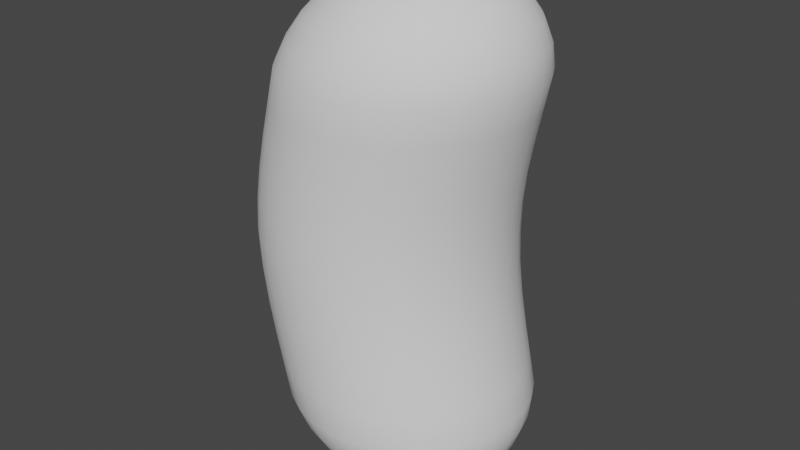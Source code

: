 # Source: Bean.blend  (saved by Blender 3.4.6; exported with 4.5.12 LTS)
import bpy
from mathutils import Matrix  # noqa: F401  (used for matrix-valued properties, if any)

bpy.ops.wm.read_factory_settings(use_empty=True)
scene = bpy.context.scene
scene.name = 'Scene'

# ---- collections
col_collection = bpy.data.collections.new('Collection'); scene.collection.children.link(col_collection)

# ---- world
world_world = bpy.data.worlds.new('World'); scene.world = world_world
world_world.use_nodes = True; world_world.node_tree.nodes.clear()
_N = world_world.node_tree.nodes; _L = world_world.node_tree.links
n0 = _N.new('ShaderNodeOutputWorld'); n0.name = 'World Output'; n0.location = (300, 300)
n1 = _N.new('ShaderNodeBackground'); n1.name = 'Background'; n1.location = (10, 300)
n1.inputs[0].default_value = (0.05088, 0.05088, 0.05088, 1.0)
_L.new(n1.outputs[0], n0.inputs[0])
n0.is_active_output = True
world_world.color = (0.05088, 0.05088, 0.05088)
world_world.use_sun_shadow = False
world_world.sun_shadow_jitter_overblur = 0.0

# ---- meshes
me_sphere = bpy.data.meshes.new('Sphere')
me_sphere.from_pydata([(-0.00394, 0.5556, 4.092), (-0.03922, 0.8315, 3.816), (-0.1118, 0.9808, 3.456), (-0.3402, 1.0, 2.134), (0.03806, 0.1913, 4.241), (0.07466, 0.3753, 4.184), (0.1044, 0.5449, 4.092), (0.1213, 0.6935, 3.968), (0.123, 0.8155, 3.816), (0.1088, 0.9061, 3.643), (0.07959, 0.9619, 3.456), (-0.1451, 0.9808, 2.134), (0.07466, 0.1802, 4.241), (0.1464, 0.3536, 4.184), (0.2087, 0.5133, 4.092), (0.2539, 0.6533, 3.968), (0.279, 0.7682, 3.816), (0.2821, 0.8536, 3.643), (0.2636, 0.9061, 3.456), (0.04246, 0.9239, 2.134), (0.1084, 0.1622, 4.241), (0.2126, 0.3182, 4.184), (0.3047, 0.4619, 4.092), (0.3762, 0.5879, 3.968), (0.4227, 0.6913, 3.816), (0.4418, 0.7682, 3.643), (0.4331, 0.8155, 3.456), (0.2153, 0.8315, 2.134), (0.1379, 0.1379, 4.241), (0.2706, 0.2706, 4.184), (0.3889, 0.3928, 4.092), (0.4833, 0.5, 3.968), (0.5487, 0.5879, 3.816), (0.5818, 0.6533, 3.643), (0.5818, 0.6935, 3.456), (0.3669, 0.7071, 2.134), (0.1622, 0.1084, 4.241), (0.3182, 0.2126, 4.184), (0.458, 0.3087, 4.092), (0.5713, 0.3928, 3.968), (0.6521, 0.4619, 3.816), (0.6967, 0.5133, 3.643), (0.7037, 0.5449, 3.456), (0.4912, 0.5556, 2.134), (0.0, 0.0, 4.26), (0.1802, 0.07466, 4.241), (0.3536, 0.1464, 4.184), (0.5093, 0.2126, 4.092), (0.6366, 0.2706, 3.968), (0.729, 0.3182, 3.816), (0.7821, 0.3536, 3.643), (0.7944, 0.3753, 3.456), (0.5837, 0.3827, 2.134), (0.1913, 0.03806, 4.241), (0.3753, 0.07466, 4.184), (0.541, 0.1084, 4.092), (0.6769, 0.1379, 3.968), (0.7763, 0.1622, 3.816), (0.8347, 0.1802, 3.643), (0.8502, 0.1913, 3.456), (0.6406, 0.1951, 2.134), (0.1951, -1.118e-08, 4.241), (0.3827, -2.235e-08, 4.184), (0.5516, -5.215e-08, 4.092), (0.6904, 1.49e-08, 3.968), (0.7922, -8.941e-08, 3.816), (0.8524, 4.47e-08, 3.643), (0.869, -8.941e-08, 3.456), (0.6598, -1.639e-07, 2.134), (0.1913, -0.03806, 4.241), (0.3753, -0.07466, 4.184), (0.541, -0.1084, 4.092), (0.6769, -0.1379, 3.968), (0.7763, -0.1622, 3.816), (0.8347, -0.1802, 3.643), (0.8502, -0.1913, 3.456), (0.6406, -0.1951, 2.134), (0.1802, -0.07466, 4.241), (0.3536, -0.1464, 4.184), (0.5093, -0.2126, 4.092), (0.6366, -0.2706, 3.968), (0.729, -0.3182, 3.816), (0.7821, -0.3536, 3.643), (0.7944, -0.3753, 3.456), (0.5837, -0.3827, 2.134), (0.1622, -0.1084, 4.241), (0.3182, -0.2126, 4.184), (0.458, -0.3087, 4.092), (0.5713, -0.3928, 3.968), (0.6521, -0.4619, 3.816), (0.6967, -0.5133, 3.643), (0.7037, -0.5449, 3.456), (0.4912, -0.5556, 2.134), (0.1379, -0.1379, 4.241), (0.2706, -0.2706, 4.184), (0.3889, -0.3928, 4.092), (0.4833, -0.5, 3.968), (0.5487, -0.5879, 3.816), (0.5818, -0.6533, 3.643), (0.5818, -0.6935, 3.456), (0.3669, -0.7071, 2.134), (0.1084, -0.1622, 4.241), (0.2126, -0.3182, 4.184), (0.3047, -0.4619, 4.092), (0.3762, -0.5879, 3.968), (0.4227, -0.6913, 3.816), (0.4418, -0.7682, 3.643), (0.4331, -0.8155, 3.456), (0.2153, -0.8315, 2.134), (0.07466, -0.1802, 4.241), (0.1464, -0.3536, 4.184), (0.2087, -0.5133, 4.092), (0.2539, -0.6533, 3.968), (0.279, -0.7682, 3.816), (0.2821, -0.8536, 3.643), (0.2636, -0.9061, 3.456), (0.04246, -0.9239, 2.134), (-0.5203, 0.977, 2.399), (-0.482, 0.9732, 2.663), (-0.4279, 0.9695, 2.927), (0.03806, -0.1913, 4.241), (0.07466, -0.3753, 4.184), (0.1044, -0.5449, 4.092), (0.1213, -0.6935, 3.968), (0.123, -0.8155, 3.816), (0.1088, -0.9061, 3.643), (0.07959, -0.9619, 3.456), (-0.1451, -0.9808, 2.134), (-0.3657, 0.9657, 3.191), (-0.7072, 0.9203, 2.399), (-0.6681, 0.9168, 2.663), (-0.6133, 0.9132, 2.927), (-0.5504, 0.9097, 3.191), (-0.8794, 0.8283, 2.399), (-0.8397, 0.8251, 2.663), (-7.451e-09, -0.1951, 4.241), (-1.525e-06, -0.3827, 4.184), (-0.00394, -0.5556, 4.092), (-0.01667, -0.7071, 3.968), (-0.03922, -0.8315, 3.816), (-0.07144, -0.9239, 3.643), (-0.1118, -0.9808, 3.456), (-0.3402, -1.0, 2.134), (-0.7842, 0.8219, 2.927), (-0.7206, 0.8187, 3.191), (-1.03, 0.7044, 2.399), (-0.99, 0.7017, 2.663), (-0.934, 0.699, 2.927), (-0.8698, 0.6962, 3.191), (-1.154, 0.5534, 2.399), (-0.03806, -0.1913, 4.241), (-0.07466, -0.3753, 4.184), (-0.1123, -0.5449, 4.092), (-0.1546, -0.6935, 3.968), (-0.2014, -0.8155, 3.816), (-0.2517, -0.9061, 3.643), (-0.3031, -0.9619, 3.456), (-0.5353, -0.9808, 2.134), (-1.113, 0.5513, 2.663), (-1.057, 0.5492, 2.927), (-0.9923, 0.547, 3.191), (-1.246, 0.3812, 2.399), (-1.205, 0.3797, 2.663), (-1.148, 0.3783, 2.927), (-1.083, 0.3768, 3.191), (-0.07466, -0.1802, 4.241), (-0.1464, -0.3536, 4.184), (-0.2165, -0.5133, 4.092), (-0.2873, -0.6533, 3.968), (-0.3574, -0.7682, 3.816), (-0.425, -0.8536, 3.643), (-0.4871, -0.9061, 3.456), (-0.7229, -0.9239, 2.134), (-1.303, 0.1943, 2.399), (-1.262, 0.1936, 2.663), (-1.204, 0.1928, 2.927), (-1.139, 0.1921, 3.191), (-1.322, 4.113e-07, 2.399), (-1.281, 3.755e-07, 2.663), (-1.223, 3.397e-07, 2.927), (-0.1084, -0.1622, 4.241), (-0.2126, -0.3182, 4.184), (-0.3126, -0.4619, 4.092), (-0.4095, -0.5879, 3.968), (-0.5012, -0.6913, 3.816), (-0.5847, -0.7682, 3.643), (-0.6566, -0.8155, 3.456), (-0.8958, -0.8315, 2.134), (-1.158, 3.04e-07, 3.191), (-1.303, -0.1943, 2.399), (-1.262, -0.1936, 2.663), (-1.204, -0.1928, 2.927), (-1.139, -0.1921, 3.191), (-1.246, -0.3812, 2.399), (-1.205, -0.3797, 2.663), (-0.1379, -0.1379, 4.241), (-0.2706, -0.2706, 4.184), (-0.3968, -0.3928, 4.092), (-0.5167, -0.5, 3.968), (-0.6272, -0.5879, 3.816), (-0.7247, -0.6533, 3.643), (-0.8053, -0.6935, 3.456), (-1.047, -0.7071, 2.134), (-1.148, -0.3783, 2.927), (-1.083, -0.3768, 3.191), (-1.154, -0.5534, 2.399), (-1.113, -0.5513, 2.663), (-1.057, -0.5492, 2.927), (-0.9923, -0.547, 3.191), (-1.03, -0.7044, 2.399), (-0.99, -0.7017, 2.663), (-0.1622, -0.1084, 4.241), (-0.3182, -0.2126, 4.184), (-0.4659, -0.3087, 4.092), (-0.6046, -0.3928, 3.968), (-0.7306, -0.4619, 3.816), (-0.8396, -0.5133, 3.643), (-0.9272, -0.5449, 3.456), (-1.172, -0.5556, 2.134), (-0.934, -0.699, 2.927), (-0.8698, -0.6962, 3.191), (-0.8794, -0.8283, 2.399), (-0.8397, -0.8251, 2.663), (-0.7842, -0.8219, 2.927), (-0.7206, -0.8187, 3.191), (-0.7072, -0.9203, 2.399), (-0.1802, -0.07466, 4.241), (-0.3536, -0.1464, 4.184), (-0.5172, -0.2126, 4.092), (-0.6699, -0.2706, 3.968), (-0.8074, -0.3182, 3.816), (-0.925, -0.3536, 3.643), (-1.018, -0.3753, 3.456), (-1.264, -0.3827, 2.134), (-0.6681, -0.9168, 2.663), (-0.6133, -0.9132, 2.927), (-0.5504, -0.9097, 3.191), (-0.5203, -0.977, 2.399), (-0.482, -0.9732, 2.663), (-0.4279, -0.9695, 2.927), (-0.3657, -0.9657, 3.191), (-0.1913, -0.03806, 4.241), (-0.3753, -0.07466, 4.184), (-0.5488, -0.1084, 4.092), (-0.7102, -0.1379, 3.968), (-0.8547, -0.1622, 3.816), (-0.9776, -0.1802, 3.643), (-1.074, -0.1913, 3.456), (-1.321, -0.1951, 2.134), (-0.326, -0.9962, 2.399), (-0.2884, -0.9923, 2.663), (-0.235, -0.9885, 2.927), (-0.1736, -0.9846, 3.191), (-0.1316, -0.977, 2.399), (-0.09478, -0.9732, 2.663), (-0.04218, -0.9695, 2.927), (-0.1951, 1.863e-08, 4.241), (-0.3827, 5.215e-08, 4.184), (-0.5595, 1.49e-07, 4.092), (-0.7238, 2.98e-08, 3.968), (-0.8707, 1.639e-07, 3.816), (-0.9953, 1.49e-08, 3.643), (-1.093, 2.682e-07, 3.456), (-1.34, 4.47e-07, 2.134), (0.01849, -0.9657, 3.191), (0.05523, -0.9203, 2.399), (0.09138, -0.9168, 2.663), (0.1433, -0.9132, 2.927), (0.2032, -0.9097, 3.191), (0.2274, -0.8283, 2.399), (0.2629, -0.8251, 2.663), (-0.1913, 0.03806, 4.241), (-0.3753, 0.07466, 4.184), (-0.5488, 0.1084, 4.092), (-0.7102, 0.1379, 3.968), (-0.8547, 0.1622, 3.816), (-0.9776, 0.1802, 3.643), (-1.074, 0.1913, 3.456), (-1.321, 0.1951, 2.134), (0.3141, -0.8219, 2.927), (0.3734, -0.8187, 3.191), (0.3784, -0.7044, 2.399), (0.4133, -0.7017, 2.663), (0.4639, -0.699, 2.927), (0.5226, -0.6962, 3.191), (0.5023, -0.5534, 2.399), (-0.1802, 0.07466, 4.241), (-0.3536, 0.1464, 4.184), (-0.5172, 0.2126, 4.092), (-0.6699, 0.2706, 3.968), (-0.8074, 0.3182, 3.816), (-0.925, 0.3536, 3.643), (-1.018, 0.3753, 3.456), (-1.264, 0.3827, 2.134), (0.5367, -0.5513, 2.663), (0.5869, -0.5492, 2.927), (0.6451, -0.547, 3.191), (0.5943, -0.3812, 2.399), (0.6284, -0.3797, 2.663), (0.6782, -0.3783, 2.927), (0.7361, -0.3768, 3.191), (-0.1622, 0.1084, 4.241), (-0.3182, 0.2126, 4.184), (-0.4659, 0.3087, 4.092), (-0.6046, 0.3928, 3.968), (-0.7306, 0.4619, 3.816), (-0.8396, 0.5133, 3.643), (-0.9272, 0.5449, 3.456), (-1.172, 0.5556, 2.134), (0.651, -0.1943, 2.399), (0.6849, -0.1936, 2.663), (0.7345, -0.1928, 2.927), (0.7921, -0.1921, 3.191), (0.6702, -1.49e-07, 2.399), (0.7039, -1.341e-07, 2.663), (0.7535, -1.192e-07, 2.927), (-0.1379, 0.1379, 4.241), (-0.2706, 0.2706, 4.184), (-0.3968, 0.3928, 4.092), (-0.5167, 0.5, 3.968), (-0.6272, 0.5879, 3.816), (-0.7247, 0.6533, 3.643), (-0.8053, 0.6935, 3.456), (-1.047, 0.7071, 2.134), (0.811, -1.043e-07, 3.191), (0.651, 0.1943, 2.399), (0.6849, 0.1936, 2.663), (0.7345, 0.1928, 2.927), (0.7921, 0.1921, 3.191), (0.5943, 0.3812, 2.399), (0.6284, 0.3797, 2.663), (-0.1084, 0.1622, 4.241), (-0.2126, 0.3182, 4.184), (-0.3126, 0.4619, 4.092), (-0.4095, 0.5879, 3.968), (-0.5012, 0.6913, 3.816), (-0.5847, 0.7682, 3.643), (-0.6566, 0.8155, 3.456), (-0.8958, 0.8315, 2.134), (0.6782, 0.3783, 2.927), (0.7361, 0.3768, 3.191), (0.5023, 0.5534, 2.399), (0.5367, 0.5513, 2.663), (0.5869, 0.5492, 2.927), (0.6451, 0.547, 3.191), (0.3784, 0.7044, 2.399), (-0.07466, 0.1802, 4.241), (-0.1464, 0.3536, 4.184), (-0.2165, 0.5133, 4.092), (-0.2873, 0.6533, 3.968), (-0.3574, 0.7682, 3.816), (-0.425, 0.8536, 3.643), (-0.4871, 0.9061, 3.456), (-0.7229, 0.9239, 2.134), (0.4133, 0.7017, 2.663), (0.4639, 0.699, 2.927), (0.5226, 0.6962, 3.191), (0.2275, 0.8283, 2.399), (0.2629, 0.8251, 2.663), (0.3141, 0.8219, 2.927), (0.3734, 0.8187, 3.191), (-0.03806, 0.1913, 4.241), (-0.07466, 0.3753, 4.184), (-0.1123, 0.5449, 4.092), (-0.1546, 0.6935, 3.968), (-0.2014, 0.8155, 3.816), (-0.2517, 0.9061, 3.643), (-0.3031, 0.9619, 3.456), (-0.5353, 0.9808, 2.134), (0.05523, 0.9203, 2.399), (0.09138, 0.9168, 2.663), (0.1433, 0.9132, 2.927), (0.2032, 0.9097, 3.191), (-0.1316, 0.977, 2.399), (-0.09478, 0.9732, 2.663), (-0.04218, 0.9695, 2.927), (1.49e-08, 0.1951, 4.241), (-1.406e-06, 0.3827, 4.184), (-0.01667, 0.7071, 3.968), (-0.07144, 0.9239, 3.643), (0.01849, 0.9657, 3.191), (-0.326, 0.9962, 2.399), (-0.2884, 0.9923, 2.663), (-0.235, 0.9885, 2.927), (-0.1736, 0.9846, 3.191), (-0.00394, 0.5556, 0.1766), (-0.03922, 0.8315, 0.4525), (-0.1118, 0.9808, 0.813), (0.03806, 0.1913, 0.02729), (0.07466, 0.3753, 0.08419), (0.1044, 0.5449, 0.1766), (0.1213, 0.6935, 0.301), (0.123, 0.8155, 0.4525), (0.1088, 0.9061, 0.6254), (0.07959, 0.9619, 0.813), (0.07466, 0.1802, 0.02729), (0.1464, 0.3536, 0.08419), (0.2087, 0.5133, 0.1766), (0.2539, 0.6533, 0.301), (0.279, 0.7682, 0.4525), (0.2821, 0.8536, 0.6254), (0.2636, 0.9061, 0.813), (0.1084, 0.1622, 0.02729), (0.2126, 0.3182, 0.08419), (0.3047, 0.4619, 0.1766), (0.3762, 0.5879, 0.301), (0.4227, 0.6913, 0.4525), (0.4418, 0.7682, 0.6254), (0.4331, 0.8155, 0.813), (0.1379, 0.1379, 0.02729), (0.2706, 0.2706, 0.08419), (0.3889, 0.3928, 0.1766), (0.4833, 0.5, 0.301), (0.5487, 0.5879, 0.4525), (0.5818, 0.6533, 0.6254), (0.5818, 0.6935, 0.813), (0.1622, 0.1084, 0.02729), (0.3182, 0.2126, 0.08419), (0.458, 0.3087, 0.1766), (0.5713, 0.3928, 0.301), (0.6521, 0.4619, 0.4525), (0.6967, 0.5133, 0.6254), (0.7037, 0.5449, 0.813), (0.0, 0.0, 0.008074), (0.1802, 0.07466, 0.02729), (0.3536, 0.1464, 0.08419), (0.5093, 0.2126, 0.1766), (0.6366, 0.2706, 0.301), (0.729, 0.3182, 0.4525), (0.7821, 0.3536, 0.6254), (0.7944, 0.3753, 0.813), (0.1913, 0.03806, 0.02729), (0.3753, 0.07466, 0.08419), (0.541, 0.1084, 0.1766), (0.6769, 0.1379, 0.301), (0.7763, 0.1622, 0.4525), (0.8347, 0.1802, 0.6254), (0.8502, 0.1913, 0.813), (0.1951, -1.118e-08, 0.02729), (0.3827, -2.235e-08, 0.08419), (0.5516, -5.215e-08, 0.1766), (0.6904, 1.49e-08, 0.301), (0.7922, -8.941e-08, 0.4525), (0.8524, 4.47e-08, 0.6254), (0.869, -8.941e-08, 0.813), (0.1913, -0.03806, 0.02729), (0.3753, -0.07466, 0.08419), (0.541, -0.1084, 0.1766), (0.6769, -0.1379, 0.301), (0.7763, -0.1622, 0.4525), (0.8347, -0.1802, 0.6254), (0.8502, -0.1913, 0.813), (0.1802, -0.07466, 0.02729), (0.3536, -0.1464, 0.08419), (0.5093, -0.2126, 0.1766), (0.6366, -0.2706, 0.301), (0.729, -0.3182, 0.4525), (0.7821, -0.3536, 0.6254), (0.7944, -0.3753, 0.813), (0.1622, -0.1084, 0.02729), (0.3182, -0.2126, 0.08419), (0.458, -0.3087, 0.1766), (0.5713, -0.3928, 0.301), (0.6521, -0.4619, 0.4525), (0.6967, -0.5133, 0.6254), (0.7037, -0.5449, 0.813), (0.1379, -0.1379, 0.02729), (0.2706, -0.2706, 0.08419), (0.3889, -0.3928, 0.1766), (0.4833, -0.5, 0.301), (0.5487, -0.5879, 0.4525), (0.5818, -0.6533, 0.6254), (0.5818, -0.6935, 0.813), (0.1084, -0.1622, 0.02729), (0.2126, -0.3182, 0.08419), (0.3047, -0.4619, 0.1766), (0.3762, -0.5879, 0.301), (0.4227, -0.6913, 0.4525), (0.4418, -0.7682, 0.6254), (0.4331, -0.8155, 0.813), (0.07466, -0.1802, 0.02729), (0.1464, -0.3536, 0.08419), (0.2087, -0.5133, 0.1766), (0.2539, -0.6533, 0.301), (0.279, -0.7682, 0.4525), (0.2821, -0.8536, 0.6254), (0.2636, -0.9061, 0.813), (-0.5203, 0.977, 1.87), (-0.482, 0.9732, 1.606), (-0.4279, 0.9695, 1.342), (0.03806, -0.1913, 0.02729), (0.07466, -0.3753, 0.08419), (0.1044, -0.5449, 0.1766), (0.1213, -0.6935, 0.301), (0.123, -0.8155, 0.4525), (0.1088, -0.9061, 0.6254), (0.07959, -0.9619, 0.813), (-0.3657, 0.9657, 1.077), (-0.7072, 0.9203, 1.87), (-0.6681, 0.9168, 1.606), (-0.6133, 0.9132, 1.342), (-0.5504, 0.9097, 1.077), (-0.8794, 0.8283, 1.87), (-0.8397, 0.8251, 1.606), (-7.451e-09, -0.1951, 0.02729), (-1.525e-06, -0.3827, 0.08419), (-0.00394, -0.5556, 0.1766), (-0.01667, -0.7071, 0.301), (-0.03922, -0.8315, 0.4525), (-0.07144, -0.9239, 0.6254), (-0.1118, -0.9808, 0.813), (-0.7842, 0.8219, 1.342), (-0.7206, 0.8187, 1.077), (-1.03, 0.7044, 1.87), (-0.99, 0.7017, 1.606), (-0.934, 0.699, 1.342), (-0.8698, 0.6962, 1.077), (-1.154, 0.5534, 1.87), (-0.03806, -0.1913, 0.02729), (-0.07466, -0.3753, 0.08419), (-0.1123, -0.5449, 0.1766), (-0.1546, -0.6935, 0.301), (-0.2014, -0.8155, 0.4525), (-0.2517, -0.9061, 0.6254), (-0.3031, -0.9619, 0.813), (-1.113, 0.5513, 1.606), (-1.057, 0.5492, 1.342), (-0.9923, 0.547, 1.077), (-1.246, 0.3812, 1.87), (-1.205, 0.3797, 1.606), (-1.148, 0.3783, 1.342), (-1.083, 0.3768, 1.077), (-0.07466, -0.1802, 0.02729), (-0.1464, -0.3536, 0.08419), (-0.2165, -0.5133, 0.1766), (-0.2873, -0.6533, 0.301), (-0.3574, -0.7682, 0.4525), (-0.425, -0.8536, 0.6254), (-0.4871, -0.9061, 0.813), (-1.303, 0.1943, 1.87), (-1.262, 0.1936, 1.606), (-1.204, 0.1928, 1.342), (-1.139, 0.1921, 1.077), (-1.322, 4.113e-07, 1.87), (-1.281, 3.755e-07, 1.606), (-1.223, 3.397e-07, 1.342), (-0.1084, -0.1622, 0.02729), (-0.2126, -0.3182, 0.08419), (-0.3126, -0.4619, 0.1766), (-0.4095, -0.5879, 0.301), (-0.5012, -0.6913, 0.4525), (-0.5847, -0.7682, 0.6254), (-0.6566, -0.8155, 0.813), (-1.158, 3.04e-07, 1.077), (-1.303, -0.1943, 1.87), (-1.262, -0.1936, 1.606), (-1.204, -0.1928, 1.342), (-1.139, -0.1921, 1.077), (-1.246, -0.3812, 1.87), (-1.205, -0.3797, 1.606), (-0.1379, -0.1379, 0.02729), (-0.2706, -0.2706, 0.08419), (-0.3968, -0.3928, 0.1766), (-0.5167, -0.5, 0.301), (-0.6272, -0.5879, 0.4525), (-0.7247, -0.6533, 0.6254), (-0.8053, -0.6935, 0.813), (-1.148, -0.3783, 1.342), (-1.083, -0.3768, 1.077), (-1.154, -0.5534, 1.87), (-1.113, -0.5513, 1.606), (-1.057, -0.5492, 1.342), (-0.9923, -0.547, 1.077), (-1.03, -0.7044, 1.87), (-0.99, -0.7017, 1.606), (-0.1622, -0.1084, 0.02729), (-0.3182, -0.2126, 0.08419), (-0.4659, -0.3087, 0.1766), (-0.6046, -0.3928, 0.301), (-0.7306, -0.4619, 0.4525), (-0.8396, -0.5133, 0.6254), (-0.9272, -0.5449, 0.813), (-0.934, -0.699, 1.342), (-0.8698, -0.6962, 1.077), (-0.8794, -0.8283, 1.87), (-0.8397, -0.8251, 1.606), (-0.7842, -0.8219, 1.342), (-0.7206, -0.8187, 1.077), (-0.7072, -0.9203, 1.87), (-0.1802, -0.07466, 0.02729), (-0.3536, -0.1464, 0.08419), (-0.5172, -0.2126, 0.1766), (-0.6699, -0.2706, 0.301), (-0.8074, -0.3182, 0.4525), (-0.925, -0.3536, 0.6254), (-1.018, -0.3753, 0.813), (-0.6681, -0.9168, 1.606), (-0.6133, -0.9132, 1.342), (-0.5504, -0.9097, 1.077), (-0.5203, -0.977, 1.87), (-0.482, -0.9732, 1.606), (-0.4279, -0.9695, 1.342), (-0.3657, -0.9657, 1.077), (-0.1913, -0.03806, 0.02729), (-0.3753, -0.07466, 0.08419), (-0.5488, -0.1084, 0.1766), (-0.7102, -0.1379, 0.301), (-0.8547, -0.1622, 0.4525), (-0.9776, -0.1802, 0.6254), (-1.074, -0.1913, 0.813), (-0.326, -0.9962, 1.87), (-0.2884, -0.9923, 1.606), (-0.235, -0.9885, 1.342), (-0.1736, -0.9846, 1.077), (-0.1316, -0.977, 1.87), (-0.09478, -0.9732, 1.606), (-0.04218, -0.9695, 1.342), (-0.1951, 1.863e-08, 0.02729), (-0.3827, 5.215e-08, 0.08419), (-0.5595, 1.49e-07, 0.1766), (-0.7238, 2.98e-08, 0.301), (-0.8707, 1.639e-07, 0.4525), (-0.9953, 1.49e-08, 0.6254), (-1.093, 2.682e-07, 0.813), (0.01849, -0.9657, 1.077), (0.05523, -0.9203, 1.87), (0.09138, -0.9168, 1.606), (0.1433, -0.9132, 1.342), (0.2032, -0.9097, 1.077), (0.2274, -0.8283, 1.87), (0.2629, -0.8251, 1.606), (-0.1913, 0.03806, 0.02729), (-0.3753, 0.07466, 0.08419), (-0.5488, 0.1084, 0.1766), (-0.7102, 0.1379, 0.301), (-0.8547, 0.1622, 0.4525), (-0.9776, 0.1802, 0.6254), (-1.074, 0.1913, 0.813), (0.3141, -0.8219, 1.342), (0.3734, -0.8187, 1.077), (0.3784, -0.7044, 1.87), (0.4133, -0.7017, 1.606), (0.4639, -0.699, 1.342), (0.5226, -0.6962, 1.077), (0.5023, -0.5534, 1.87), (-0.1802, 0.07466, 0.02729), (-0.3536, 0.1464, 0.08419), (-0.5172, 0.2126, 0.1766), (-0.6699, 0.2706, 0.301), (-0.8074, 0.3182, 0.4525), (-0.925, 0.3536, 0.6254), (-1.018, 0.3753, 0.813), (0.5367, -0.5513, 1.606), (0.5869, -0.5492, 1.342), (0.6451, -0.547, 1.077), (0.5943, -0.3812, 1.87), (0.6284, -0.3797, 1.606), (0.6782, -0.3783, 1.342), (0.7361, -0.3768, 1.077), (-0.1622, 0.1084, 0.02729), (-0.3182, 0.2126, 0.08419), (-0.4659, 0.3087, 0.1766), (-0.6046, 0.3928, 0.301), (-0.7306, 0.4619, 0.4525), (-0.8396, 0.5133, 0.6254), (-0.9272, 0.5449, 0.813), (0.651, -0.1943, 1.87), (0.6849, -0.1936, 1.606), (0.7345, -0.1928, 1.342), (0.7921, -0.1921, 1.077), (0.6702, -1.49e-07, 1.87), (0.7039, -1.341e-07, 1.606), (0.7535, -1.192e-07, 1.342), (-0.1379, 0.1379, 0.02729), (-0.2706, 0.2706, 0.08419), (-0.3968, 0.3928, 0.1766), (-0.5167, 0.5, 0.301), (-0.6272, 0.5879, 0.4525), (-0.7247, 0.6533, 0.6254), (-0.8053, 0.6935, 0.813), (0.811, -1.043e-07, 1.077), (0.651, 0.1943, 1.87), (0.6849, 0.1936, 1.606), (0.7345, 0.1928, 1.342), (0.7921, 0.1921, 1.077), (0.5943, 0.3812, 1.87), (0.6284, 0.3797, 1.606), (-0.1084, 0.1622, 0.02729), (-0.2126, 0.3182, 0.08419), (-0.3126, 0.4619, 0.1766), (-0.4095, 0.5879, 0.301), (-0.5012, 0.6913, 0.4525), (-0.5847, 0.7682, 0.6254), (-0.6566, 0.8155, 0.813), (0.6782, 0.3783, 1.342), (0.7361, 0.3768, 1.077), (0.5023, 0.5534, 1.87), (0.5367, 0.5513, 1.606), (0.5869, 0.5492, 1.342), (0.6451, 0.547, 1.077), (0.3784, 0.7044, 1.87), (-0.07466, 0.1802, 0.02729), (-0.1464, 0.3536, 0.08419), (-0.2165, 0.5133, 0.1766), (-0.2873, 0.6533, 0.301), (-0.3574, 0.7682, 0.4525), (-0.425, 0.8536, 0.6254), (-0.4871, 0.9061, 0.813), (0.4133, 0.7017, 1.606), (0.4639, 0.699, 1.342), (0.5226, 0.6962, 1.077), (0.2275, 0.8283, 1.87), (0.2629, 0.8251, 1.606), (0.3141, 0.8219, 1.342), (0.3734, 0.8187, 1.077), (-0.03806, 0.1913, 0.02729), (-0.07466, 0.3753, 0.08419), (-0.1123, 0.5449, 0.1766), (-0.1546, 0.6935, 0.301), (-0.2014, 0.8155, 0.4525), (-0.2517, 0.9061, 0.6254), (-0.3031, 0.9619, 0.813), (0.05523, 0.9203, 1.87), (0.09138, 0.9168, 1.606), (0.1433, 0.9132, 1.342), (0.2032, 0.9097, 1.077), (-0.1316, 0.977, 1.87), (-0.09478, 0.9732, 1.606), (-0.04218, 0.9695, 1.342), (1.49e-08, 0.1951, 0.02729), (-1.406e-06, 0.3827, 0.08419), (-0.01667, 0.7071, 0.301), (-0.07144, 0.9239, 0.6254), (0.01849, 0.9657, 1.077), (-0.326, 0.9962, 1.87), (-0.2884, 0.9923, 1.606), (-0.235, 0.9885, 1.342), (-0.1736, 0.9846, 1.077)], [], [(1, 378, 7, 8), (379, 1, 8, 9), (2, 379, 9, 10), (384, 2, 10, 380), (376, 44, 4), (377, 376, 4, 5), (0, 377, 5, 6), (378, 0, 6, 7), (6, 5, 13, 14), (7, 6, 14, 15), (8, 7, 15, 16), (9, 8, 16, 17), (10, 9, 17, 18), (380, 10, 18, 372), (4, 44, 12), (5, 4, 12, 13), (18, 17, 25, 26), (372, 18, 26, 360), (12, 44, 20), (13, 12, 20, 21), (14, 13, 21, 22), (15, 14, 22, 23), (16, 15, 23, 24), (17, 16, 24, 25), (23, 22, 30, 31), (24, 23, 31, 32), (25, 24, 32, 33), (26, 25, 33, 34), (360, 26, 34, 356), (20, 44, 28), (21, 20, 28, 29), (22, 21, 29, 30), (356, 34, 42, 344), (28, 44, 36), (29, 28, 36, 37), (30, 29, 37, 38), (31, 30, 38, 39), (32, 31, 39, 40), (33, 32, 40, 41), (34, 33, 41, 42), (40, 39, 48, 49), (41, 40, 49, 50), (42, 41, 50, 51), (344, 42, 51, 340), (36, 44, 45), (37, 36, 45, 46), (38, 37, 46, 47), (39, 38, 47, 48), (45, 44, 53), (46, 45, 53, 54), (47, 46, 54, 55), (48, 47, 55, 56), (49, 48, 56, 57), (50, 49, 57, 58), (51, 50, 58, 59), (340, 51, 59, 328), (57, 56, 64, 65), (58, 57, 65, 66), (59, 58, 66, 67), (328, 59, 67, 324), (53, 44, 61), (54, 53, 61, 62), (55, 54, 62, 63), (56, 55, 63, 64), (62, 61, 69, 70), (63, 62, 70, 71), (64, 63, 71, 72), (65, 64, 72, 73), (66, 65, 73, 74), (67, 66, 74, 75), (324, 67, 75, 312), (61, 44, 69), (74, 73, 81, 82), (75, 74, 82, 83), (312, 75, 83, 300), (69, 44, 77), (70, 69, 77, 78), (71, 70, 78, 79), (72, 71, 79, 80), (73, 72, 80, 81), (78, 77, 85, 86), (79, 78, 86, 87), (80, 79, 87, 88), (81, 80, 88, 89), (82, 81, 89, 90), (83, 82, 90, 91), (300, 83, 91, 296), (77, 44, 85), (90, 89, 97, 98), (91, 90, 98, 99), (296, 91, 99, 284), (85, 44, 93), (86, 85, 93, 94), (87, 86, 94, 95), (88, 87, 95, 96), (89, 88, 96, 97), (95, 94, 102, 103), (96, 95, 103, 104), (97, 96, 104, 105), (98, 97, 105, 106), (99, 98, 106, 107), (284, 99, 107, 280), (93, 44, 101), (94, 93, 101, 102), (107, 106, 114, 115), (280, 107, 115, 268), (101, 44, 109), (102, 101, 109, 110), (103, 102, 110, 111), (104, 103, 111, 112), (105, 104, 112, 113), (106, 105, 113, 114), (112, 111, 122, 123), (113, 112, 123, 124), (114, 113, 124, 125), (115, 114, 125, 126), (268, 115, 126, 264), (109, 44, 120), (110, 109, 120, 121), (111, 110, 121, 122), (381, 382, 374, 373), (264, 126, 141, 252), (120, 44, 135), (3, 381, 373, 11), (121, 120, 135, 136), (122, 121, 136, 137), (123, 122, 137, 138), (124, 123, 138, 139), (383, 384, 380, 375), (125, 124, 139, 140), (382, 383, 375, 374), (126, 125, 140, 141), (138, 137, 152, 153), (11, 373, 369, 19), (139, 138, 153, 154), (371, 372, 360, 359), (140, 139, 154, 155), (370, 371, 359, 358), (141, 140, 155, 156), (369, 370, 358, 357), (252, 141, 156, 240), (135, 44, 150), (19, 369, 357, 27), (375, 380, 372, 371), (136, 135, 150, 151), (374, 375, 371, 370), (137, 136, 151, 152), (373, 374, 370, 369), (240, 156, 171, 236), (150, 44, 165), (35, 345, 341, 43), (359, 360, 356, 355), (151, 150, 165, 166), (358, 359, 355, 354), (152, 151, 166, 167), (357, 358, 354, 345), (153, 152, 167, 168), (27, 357, 345, 35), (154, 153, 168, 169), (355, 356, 344, 343), (155, 154, 169, 170), (354, 355, 343, 342), (156, 155, 170, 171), (345, 354, 342, 341), (43, 341, 329, 52), (169, 168, 183, 184), (339, 340, 328, 327), (170, 169, 184, 185), (330, 339, 327, 326), (171, 170, 185, 186), (329, 330, 326, 325), (236, 171, 186, 224), (165, 44, 180), (52, 329, 325, 60), (343, 344, 340, 339), (166, 165, 180, 181), (342, 343, 339, 330), (167, 166, 181, 182), (341, 342, 330, 329), (168, 167, 182, 183), (180, 44, 195), (68, 313, 309, 76), (327, 328, 324, 315), (181, 180, 195, 196), (326, 327, 315, 314), (182, 181, 196, 197), (325, 326, 314, 313), (183, 182, 197, 198), (60, 325, 313, 68), (184, 183, 198, 199), (315, 324, 312, 311), (185, 184, 199, 200), (314, 315, 311, 310), (186, 185, 200, 201), (313, 314, 310, 309), (224, 186, 201, 220), (199, 198, 214, 215), (299, 300, 296, 295), (200, 199, 215, 216), (298, 299, 295, 294), (201, 200, 216, 217), (297, 298, 294, 285), (220, 201, 217, 208), (195, 44, 211), (84, 297, 285, 92), (311, 312, 300, 299), (196, 195, 211, 212), (310, 311, 299, 298), (197, 196, 212, 213), (309, 310, 298, 297), (198, 197, 213, 214), (76, 309, 297, 84), (108, 269, 265, 116), (212, 211, 226, 227), (267, 268, 264, 255), (213, 212, 227, 228), (266, 267, 255, 254), (214, 213, 228, 229), (265, 266, 254, 253), (215, 214, 229, 230), (116, 265, 253, 127), (216, 215, 230, 231), (255, 264, 252, 251), (217, 216, 231, 232), (254, 255, 251, 250), (208, 217, 232, 204), (211, 44, 226), (294, 295, 283, 282), (249, 250, 238, 237), (231, 230, 245, 246), (142, 249, 237, 157), (232, 231, 246, 247), (239, 240, 236, 235), (204, 232, 247, 192), (226, 44, 241), (285, 294, 282, 281), (253, 254, 250, 249), (227, 226, 241, 242), (127, 253, 249, 142), (228, 227, 242, 243), (251, 252, 240, 239), (229, 228, 243, 244), (250, 251, 239, 238), (230, 229, 244, 245), (237, 238, 234, 225), (243, 242, 257, 258), (157, 237, 225, 172), (244, 243, 258, 259), (235, 236, 224, 223), (245, 244, 259, 260), (234, 235, 223, 222), (246, 245, 260, 261), (225, 234, 222, 221), (247, 246, 261, 262), (172, 225, 221, 187), (192, 247, 262, 188), (241, 44, 256), (92, 285, 281, 100), (238, 239, 235, 234), (242, 241, 256, 257), (210, 219, 207, 206), (262, 261, 276, 277), (209, 210, 206, 205), (188, 262, 277, 176), (256, 44, 271), (283, 284, 280, 279), (223, 224, 220, 219), (257, 256, 271, 272), (222, 223, 219, 210), (258, 257, 272, 273), (221, 222, 210, 209), (259, 258, 273, 274), (187, 221, 209, 202), (260, 259, 274, 275), (219, 220, 208, 207), (261, 260, 275, 276), (273, 272, 287, 288), (206, 207, 203, 194), (274, 273, 288, 289), (205, 206, 194, 193), (275, 274, 289, 290), (218, 205, 193, 233), (276, 275, 290, 291), (203, 204, 192, 191), (277, 276, 291, 292), (194, 203, 191, 190), (176, 277, 292, 164), (271, 44, 286), (282, 283, 279, 270), (202, 209, 205, 218), (272, 271, 286, 287), (207, 208, 204, 203), (292, 291, 306, 307), (179, 188, 176, 175), (164, 292, 307, 160), (286, 44, 301), (281, 282, 270, 269), (193, 194, 190, 189), (287, 286, 301, 302), (233, 193, 189, 248), (288, 287, 302, 303), (191, 192, 188, 179), (289, 288, 303, 304), (190, 191, 179, 178), (290, 289, 304, 305), (189, 190, 178, 177), (291, 290, 305, 306), (248, 189, 177, 263), (263, 177, 173, 278), (304, 303, 318, 319), (175, 176, 164, 163), (305, 304, 319, 320), (174, 175, 163, 162), (306, 305, 320, 321), (173, 174, 162, 161), (307, 306, 321, 322), (278, 173, 161, 293), (160, 307, 322, 148), (301, 44, 316), (100, 281, 269, 108), (178, 179, 175, 174), (302, 301, 316, 317), (177, 178, 174, 173), (303, 302, 317, 318), (149, 158, 146, 145), (148, 322, 337, 144), (316, 44, 331), (279, 280, 268, 267), (163, 164, 160, 159), (317, 316, 331, 332), (162, 163, 159, 158), (318, 317, 332, 333), (161, 162, 158, 149), (319, 318, 333, 334), (293, 161, 149, 308), (320, 319, 334, 335), (159, 160, 148, 147), (321, 320, 335, 336), (158, 159, 147, 146), (322, 321, 336, 337), (334, 333, 348, 349), (145, 146, 134, 133), (335, 334, 349, 350), (323, 145, 133, 338), (336, 335, 350, 351), (143, 144, 132, 131), (337, 336, 351, 352), (134, 143, 131, 130), (144, 337, 352, 132), (331, 44, 346), (270, 279, 267, 266), (308, 149, 145, 323), (332, 331, 346, 347), (147, 148, 144, 143), (333, 332, 347, 348), (146, 147, 143, 134), (132, 352, 367, 128), (346, 44, 361), (269, 270, 266, 265), (133, 134, 130, 129), (347, 346, 361, 362), (338, 133, 129, 353), (348, 347, 362, 363), (131, 132, 128, 119), (349, 348, 363, 364), (130, 131, 119, 118), (350, 349, 364, 365), (129, 130, 118, 117), (351, 350, 365, 366), (353, 129, 117, 368), (352, 351, 366, 367), (119, 128, 384, 383), (365, 364, 378, 1), (118, 119, 383, 382), (366, 365, 1, 379), (117, 118, 382, 381), (367, 366, 379, 2), (368, 117, 381, 3), (128, 367, 2, 384), (361, 44, 376), (295, 296, 284, 283), (362, 361, 376, 377), (363, 362, 377, 0), (364, 363, 0, 378), (386, 392, 391, 731), (732, 393, 392, 386), (387, 394, 393, 732), (737, 733, 394, 387), (729, 388, 423), (730, 389, 388, 729), (385, 390, 389, 730), (731, 391, 390, 385), (390, 397, 396, 389), (391, 398, 397, 390), (392, 399, 398, 391), (393, 400, 399, 392), (394, 401, 400, 393), (733, 725, 401, 394), (388, 395, 423), (389, 396, 395, 388), (401, 408, 407, 400), (725, 714, 408, 401), (395, 402, 423), (396, 403, 402, 395), (397, 404, 403, 396), (398, 405, 404, 397), (399, 406, 405, 398), (400, 407, 406, 399), (405, 412, 411, 404), (406, 413, 412, 405), (407, 414, 413, 406), (408, 415, 414, 407), (714, 710, 415, 408), (402, 409, 423), (403, 410, 409, 402), (404, 411, 410, 403), (710, 699, 422, 415), (409, 416, 423), (410, 417, 416, 409), (411, 418, 417, 410), (412, 419, 418, 411), (413, 420, 419, 412), (414, 421, 420, 413), (415, 422, 421, 414), (420, 428, 427, 419), (421, 429, 428, 420), (422, 430, 429, 421), (699, 695, 430, 422), (416, 424, 423), (417, 425, 424, 416), (418, 426, 425, 417), (419, 427, 426, 418), (424, 431, 423), (425, 432, 431, 424), (426, 433, 432, 425), (427, 434, 433, 426), (428, 435, 434, 427), (429, 436, 435, 428), (430, 437, 436, 429), (695, 684, 437, 430), (435, 442, 441, 434), (436, 443, 442, 435), (437, 444, 443, 436), (684, 680, 444, 437), (431, 438, 423), (432, 439, 438, 431), (433, 440, 439, 432), (434, 441, 440, 433), (439, 446, 445, 438), (440, 447, 446, 439), (441, 448, 447, 440), (442, 449, 448, 441), (443, 450, 449, 442), (444, 451, 450, 443), (680, 669, 451, 444), (438, 445, 423), (450, 457, 456, 449), (451, 458, 457, 450), (669, 658, 458, 451), (445, 452, 423), (446, 453, 452, 445), (447, 454, 453, 446), (448, 455, 454, 447), (449, 456, 455, 448), (453, 460, 459, 452), (454, 461, 460, 453), (455, 462, 461, 454), (456, 463, 462, 455), (457, 464, 463, 456), (458, 465, 464, 457), (658, 654, 465, 458), (452, 459, 423), (464, 471, 470, 463), (465, 472, 471, 464), (654, 643, 472, 465), (459, 466, 423), (460, 467, 466, 459), (461, 468, 467, 460), (462, 469, 468, 461), (463, 470, 469, 462), (468, 475, 474, 467), (469, 476, 475, 468), (470, 477, 476, 469), (471, 478, 477, 470), (472, 479, 478, 471), (643, 639, 479, 472), (466, 473, 423), (467, 474, 473, 466), (479, 486, 485, 478), (639, 628, 486, 479), (473, 480, 423), (474, 481, 480, 473), (475, 482, 481, 474), (476, 483, 482, 475), (477, 484, 483, 476), (478, 485, 484, 477), (483, 493, 492, 482), (484, 494, 493, 483), (485, 495, 494, 484), (486, 496, 495, 485), (628, 624, 496, 486), (480, 490, 423), (481, 491, 490, 480), (482, 492, 491, 481), (734, 726, 727, 735), (624, 613, 510, 496), (490, 504, 423), (3, 11, 726, 734), (491, 505, 504, 490), (492, 506, 505, 491), (493, 507, 506, 492), (494, 508, 507, 493), (736, 728, 733, 737), (495, 509, 508, 494), (735, 727, 728, 736), (496, 510, 509, 495), (507, 521, 520, 506), (11, 19, 722, 726), (508, 522, 521, 507), (724, 713, 714, 725), (509, 523, 522, 508), (723, 712, 713, 724), (510, 524, 523, 509), (722, 711, 712, 723), (613, 602, 524, 510), (504, 518, 423), (19, 27, 711, 722), (728, 724, 725, 733), (505, 519, 518, 504), (727, 723, 724, 728), (506, 520, 519, 505), (726, 722, 723, 727), (602, 598, 538, 524), (518, 532, 423), (35, 43, 696, 700), (713, 709, 710, 714), (519, 533, 532, 518), (712, 708, 709, 713), (520, 534, 533, 519), (711, 700, 708, 712), (521, 535, 534, 520), (27, 35, 700, 711), (522, 536, 535, 521), (709, 698, 699, 710), (523, 537, 536, 522), (708, 697, 698, 709), (524, 538, 537, 523), (700, 696, 697, 708), (43, 52, 685, 696), (536, 550, 549, 535), (694, 683, 684, 695), (537, 551, 550, 536), (686, 682, 683, 694), (538, 552, 551, 537), (685, 681, 682, 686), (598, 587, 552, 538), (532, 546, 423), (52, 60, 681, 685), (698, 694, 695, 699), (533, 547, 546, 532), (697, 686, 694, 698), (534, 548, 547, 533), (696, 685, 686, 697), (535, 549, 548, 534), (546, 560, 423), (68, 76, 666, 670), (683, 672, 680, 684), (547, 561, 560, 546), (682, 671, 672, 683), (548, 562, 561, 547), (681, 670, 671, 682), (549, 563, 562, 548), (60, 68, 670, 681), (550, 564, 563, 549), (672, 668, 669, 680), (551, 565, 564, 550), (671, 667, 668, 672), (552, 566, 565, 551), (670, 666, 667, 671), (587, 583, 566, 552), (564, 579, 578, 563), (657, 653, 654, 658), (565, 580, 579, 564), (656, 652, 653, 657), (566, 581, 580, 565), (655, 644, 652, 656), (583, 572, 581, 566), (560, 575, 423), (84, 92, 644, 655), (668, 657, 658, 669), (561, 576, 575, 560), (667, 656, 657, 668), (562, 577, 576, 561), (666, 655, 656, 667), (563, 578, 577, 562), (76, 84, 655, 666), (108, 116, 625, 629), (576, 590, 589, 575), (627, 616, 624, 628), (577, 591, 590, 576), (626, 615, 616, 627), (578, 592, 591, 577), (625, 614, 615, 626), (579, 593, 592, 578), (116, 127, 614, 625), (580, 594, 593, 579), (616, 612, 613, 624), (581, 595, 594, 580), (615, 611, 612, 616), (572, 568, 595, 581), (575, 589, 423), (652, 641, 642, 653), (610, 599, 600, 611), (594, 608, 607, 593), (142, 157, 599, 610), (595, 609, 608, 594), (601, 597, 598, 602), (568, 557, 609, 595), (589, 603, 423), (644, 640, 641, 652), (614, 610, 611, 615), (590, 604, 603, 589), (127, 142, 610, 614), (591, 605, 604, 590), (612, 601, 602, 613), (592, 606, 605, 591), (611, 600, 601, 612), (593, 607, 606, 592), (599, 588, 596, 600), (605, 619, 618, 604), (157, 172, 588, 599), (606, 620, 619, 605), (597, 586, 587, 598), (607, 621, 620, 606), (596, 585, 586, 597), (608, 622, 621, 607), (588, 584, 585, 596), (609, 623, 622, 608), (172, 187, 584, 588), (557, 553, 623, 609), (603, 617, 423), (92, 100, 640, 644), (600, 596, 597, 601), (604, 618, 617, 603), (574, 570, 571, 582), (623, 637, 636, 622), (573, 569, 570, 574), (553, 542, 637, 623), (617, 631, 423), (642, 638, 639, 643), (586, 582, 583, 587), (618, 632, 631, 617), (585, 574, 582, 586), (619, 633, 632, 618), (584, 573, 574, 585), (620, 634, 633, 619), (187, 202, 573, 584), (621, 635, 634, 620), (582, 571, 572, 583), (622, 636, 635, 621), (633, 647, 646, 632), (570, 559, 567, 571), (634, 648, 647, 633), (569, 558, 559, 570), (635, 649, 648, 634), (218, 233, 558, 569), (636, 650, 649, 635), (567, 556, 557, 568), (637, 651, 650, 636), (559, 555, 556, 567), (542, 531, 651, 637), (631, 645, 423), (641, 630, 638, 642), (202, 218, 569, 573), (632, 646, 645, 631), (571, 567, 568, 572), (651, 665, 664, 650), (545, 541, 542, 553), (531, 527, 665, 651), (645, 659, 423), (640, 629, 630, 641), (558, 554, 555, 559), (646, 660, 659, 645), (233, 248, 554, 558), (647, 661, 660, 646), (556, 545, 553, 557), (648, 662, 661, 647), (555, 544, 545, 556), (649, 663, 662, 648), (554, 543, 544, 555), (650, 664, 663, 649), (248, 263, 543, 554), (263, 278, 539, 543), (662, 676, 675, 661), (541, 530, 531, 542), (663, 677, 676, 662), (540, 529, 530, 541), (664, 678, 677, 663), (539, 528, 529, 540), (665, 679, 678, 664), (278, 293, 528, 539), (527, 516, 679, 665), (659, 673, 423), (100, 108, 629, 640), (544, 540, 541, 545), (660, 674, 673, 659), (543, 539, 540, 544), (661, 675, 674, 660), (517, 513, 514, 525), (516, 512, 693, 679), (673, 687, 423), (638, 627, 628, 639), (530, 526, 527, 531), (674, 688, 687, 673), (529, 525, 526, 530), (675, 689, 688, 674), (528, 517, 525, 529), (676, 690, 689, 675), (293, 308, 517, 528), (677, 691, 690, 676), (526, 515, 516, 527), (678, 692, 691, 677), (525, 514, 515, 526), (679, 693, 692, 678), (690, 704, 703, 689), (513, 502, 503, 514), (691, 705, 704, 690), (323, 338, 502, 513), (692, 706, 705, 691), (511, 500, 501, 512), (693, 707, 706, 692), (503, 499, 500, 511), (512, 501, 707, 693), (687, 701, 423), (630, 626, 627, 638), (308, 323, 513, 517), (688, 702, 701, 687), (515, 511, 512, 516), (689, 703, 702, 688), (514, 503, 511, 515), (501, 497, 721, 707), (701, 715, 423), (629, 625, 626, 630), (502, 498, 499, 503), (702, 716, 715, 701), (338, 353, 498, 502), (703, 717, 716, 702), (500, 489, 497, 501), (704, 718, 717, 703), (499, 488, 489, 500), (705, 719, 718, 704), (498, 487, 488, 499), (706, 720, 719, 705), (353, 368, 487, 498), (707, 721, 720, 706), (489, 736, 737, 497), (719, 386, 731, 718), (488, 735, 736, 489), (720, 732, 386, 719), (487, 734, 735, 488), (721, 387, 732, 720), (368, 3, 734, 487), (497, 737, 387, 721), (715, 729, 423), (653, 642, 643, 654), (716, 730, 729, 715), (717, 385, 730, 716), (718, 731, 385, 717)])
me_sphere.polygons.foreach_set('use_smooth', [True] * 768)
_uv = me_sphere.uv_layers.new(name='UVMap')
_uv.uv.foreach_set('vector', [0.75, 0.6875, 0.75, 0.75, 0.7188, 0.75, 0.7188, 0.6875, 0.75, 0.625, 0.75, 0.6875, 0.7188, 0.6875, 0.7188, 0.625, 0.75, 0.5625, 0.75, 0.625, 0.7188, 0.625, 0.7188, 0.5625, 0.75, 0.55, 0.75, 0.5625, 0.7188, 0.5625, 0.7188, 0.55, 0.75, 0.9375, 0.7344, 1.0, 0.7188, 0.9375, 0.75, 0.875, 0.75, 0.9375, 0.7188, 0.9375, 0.7188, 0.875, 0.75, 0.8125, 0.75, 0.875, 0.7188, 0.875, 0.7188, 0.8125, 0.75, 0.75, 0.75, 0.8125, 0.7188, 0.8125, 0.7188, 0.75, 0.7188, 0.8125, 0.7188, 0.875, 0.6875, 0.875, 0.6875, 0.8125, 0.7188, 0.75, 0.7188, 0.8125, 0.6875, 0.8125, 0.6875, 0.75, 0.7188, 0.6875, 0.7188, 0.75, 0.6875, 0.75, 0.6875, 0.6875, 0.7188, 0.625, 0.7188, 0.6875, 0.6875, 0.6875, 0.6875, 0.625, 0.7188, 0.5625, 0.7188, 0.625, 0.6875, 0.625, 0.6875, 0.5625, 0.7188, 0.55, 0.7188, 0.5625, 0.6875, 0.5625, 0.6875, 0.55, 0.7188, 0.9375, 0.7031, 1.0, 0.6875, 0.9375, 0.7188, 0.875, 0.7188, 0.9375, 0.6875, 0.9375, 0.6875, 0.875, 0.6875, 0.5625, 0.6875, 0.625, 0.6562, 0.625, 0.6562, 0.5625, 0.6875, 0.55, 0.6875, 0.5625, 0.6562, 0.5625, 0.6563, 0.55, 0.6875, 0.9375, 0.6719, 1.0, 0.6562, 0.9375, 0.6875, 0.875, 0.6875, 0.9375, 0.6562, 0.9375, 0.6562, 0.875, 0.6875, 0.8125, 0.6875, 0.875, 0.6562, 0.875, 0.6562, 0.8125, 0.6875, 0.75, 0.6875, 0.8125, 0.6562, 0.8125, 0.6562, 0.75, 0.6875, 0.6875, 0.6875, 0.75, 0.6562, 0.75, 0.6562, 0.6875, 0.6875, 0.625, 0.6875, 0.6875, 0.6562, 0.6875, 0.6562, 0.625, 0.6562, 0.75, 0.6562, 0.8125, 0.625, 0.8125, 0.625, 0.75, 0.6562, 0.6875, 0.6562, 0.75, 0.625, 0.75, 0.625, 0.6875, 0.6562, 0.625, 0.6562, 0.6875, 0.625, 0.6875, 0.625, 0.625, 0.6562, 0.5625, 0.6562, 0.625, 0.625, 0.625, 0.625, 0.5625, 0.6563, 0.55, 0.6562, 0.5625, 0.625, 0.5625, 0.625, 0.55, 0.6562, 0.9375, 0.6406, 1.0, 0.625, 0.9375, 0.6562, 0.875, 0.6562, 0.9375, 0.625, 0.9375, 0.625, 0.875, 0.6562, 0.8125, 0.6562, 0.875, 0.625, 0.875, 0.625, 0.8125, 0.625, 0.55, 0.625, 0.5625, 0.5938, 0.5625, 0.5938, 0.55, 0.625, 0.9375, 0.6094, 1.0, 0.5938, 0.9375, 0.625, 0.875, 0.625, 0.9375, 0.5938, 0.9375, 0.5938, 0.875, 0.625, 0.8125, 0.625, 0.875, 0.5938, 0.875, 0.5938, 0.8125, 0.625, 0.75, 0.625, 0.8125, 0.5938, 0.8125, 0.5938, 0.75, 0.625, 0.6875, 0.625, 0.75, 0.5938, 0.75, 0.5938, 0.6875, 0.625, 0.625, 0.625, 0.6875, 0.5938, 0.6875, 0.5938, 0.625, 0.625, 0.5625, 0.625, 0.625, 0.5938, 0.625, 0.5938, 0.5625, 0.5938, 0.6875, 0.5938, 0.75, 0.5625, 0.75, 0.5625, 0.6875, 0.5938, 0.625, 0.5938, 0.6875, 0.5625, 0.6875, 0.5625, 0.625, 0.5938, 0.5625, 0.5938, 0.625, 0.5625, 0.625, 0.5625, 0.5625, 0.5938, 0.55, 0.5938, 0.5625, 0.5625, 0.5625, 0.5625, 0.55, 0.5938, 0.9375, 0.5781, 1.0, 0.5625, 0.9375, 0.5938, 0.875, 0.5938, 0.9375, 0.5625, 0.9375, 0.5625, 0.875, 0.5938, 0.8125, 0.5938, 0.875, 0.5625, 0.875, 0.5625, 0.8125, 0.5938, 0.75, 0.5938, 0.8125, 0.5625, 0.8125, 0.5625, 0.75, 0.5625, 0.9375, 0.5469, 1.0, 0.5312, 0.9375, 0.5625, 0.875, 0.5625, 0.9375, 0.5312, 0.9375, 0.5312, 0.875, 0.5625, 0.8125, 0.5625, 0.875, 0.5312, 0.875, 0.5312, 0.8125, 0.5625, 0.75, 0.5625, 0.8125, 0.5312, 0.8125, 0.5312, 0.75, 0.5625, 0.6875, 0.5625, 0.75, 0.5312, 0.75, 0.5312, 0.6875, 0.5625, 0.625, 0.5625, 0.6875, 0.5312, 0.6875, 0.5312, 0.625, 0.5625, 0.5625, 0.5625, 0.625, 0.5312, 0.625, 0.5312, 0.5625, 0.5625, 0.55, 0.5625, 0.5625, 0.5312, 0.5625, 0.5312, 0.55, 0.5312, 0.6875, 0.5312, 0.75, 0.5, 0.75, 0.5, 0.6875, 0.5312, 0.625, 0.5312, 0.6875, 0.5, 0.6875, 0.5, 0.625, 0.5312, 0.5625, 0.5312, 0.625, 0.5, 0.625, 0.5, 0.5625, 0.5312, 0.55, 0.5312, 0.5625, 0.5, 0.5625, 0.5, 0.55, 0.5312, 0.9375, 0.5156, 1.0, 0.5, 0.9375, 0.5312, 0.875, 0.5312, 0.9375, 0.5, 0.9375, 0.5, 0.875, 0.5312, 0.8125, 0.5312, 0.875, 0.5, 0.875, 0.5, 0.8125, 0.5312, 0.75, 0.5312, 0.8125, 0.5, 0.8125, 0.5, 0.75, 0.5, 0.875, 0.5, 0.9375, 0.4688, 0.9375, 0.4688, 0.875, 0.5, 0.8125, 0.5, 0.875, 0.4688, 0.875, 0.4688, 0.8125, 0.5, 0.75, 0.5, 0.8125, 0.4688, 0.8125, 0.4688, 0.75, 0.5, 0.6875, 0.5, 0.75, 0.4688, 0.75, 0.4687, 0.6875, 0.5, 0.625, 0.5, 0.6875, 0.4687, 0.6875, 0.4688, 0.625, 0.5, 0.5625, 0.5, 0.625, 0.4688, 0.625, 0.4688, 0.5625, 0.5, 0.55, 0.5, 0.5625, 0.4688, 0.5625, 0.4688, 0.55, 0.5, 0.9375, 0.4844, 1.0, 0.4688, 0.9375, 0.4688, 0.625, 0.4687, 0.6875, 0.4375, 0.6875, 0.4375, 0.625, 0.4688, 0.5625, 0.4688, 0.625, 0.4375, 0.625, 0.4375, 0.5625, 0.4688, 0.55, 0.4688, 0.5625, 0.4375, 0.5625, 0.4375, 0.55, 0.4688, 0.9375, 0.4531, 1.0, 0.4375, 0.9375, 0.4688, 0.875, 0.4688, 0.9375, 0.4375, 0.9375, 0.4375, 0.875, 0.4688, 0.8125, 0.4688, 0.875, 0.4375, 0.875, 0.4375, 0.8125, 0.4688, 0.75, 0.4688, 0.8125, 0.4375, 0.8125, 0.4375, 0.75, 0.4687, 0.6875, 0.4688, 0.75, 0.4375, 0.75, 0.4375, 0.6875, 0.4375, 0.875, 0.4375, 0.9375, 0.4062, 0.9375, 0.4062, 0.875, 0.4375, 0.8125, 0.4375, 0.875, 0.4062, 0.875, 0.4062, 0.8125, 0.4375, 0.75, 0.4375, 0.8125, 0.4062, 0.8125, 0.4062, 0.75, 0.4375, 0.6875, 0.4375, 0.75, 0.4062, 0.75, 0.4062, 0.6875, 0.4375, 0.625, 0.4375, 0.6875, 0.4062, 0.6875, 0.4062, 0.625, 0.4375, 0.5625, 0.4375, 0.625, 0.4062, 0.625, 0.4062, 0.5625, 0.4375, 0.55, 0.4375, 0.5625, 0.4062, 0.5625, 0.4062, 0.55, 0.4375, 0.9375, 0.4219, 1.0, 0.4062, 0.9375, 0.4062, 0.625, 0.4062, 0.6875, 0.375, 0.6875, 0.375, 0.625, 0.4062, 0.5625, 0.4062, 0.625, 0.375, 0.625, 0.375, 0.5625, 0.4062, 0.55, 0.4062, 0.5625, 0.375, 0.5625, 0.375, 0.55, 0.4062, 0.9375, 0.3906, 1.0, 0.375, 0.9375, 0.4062, 0.875, 0.4062, 0.9375, 0.375, 0.9375, 0.375, 0.875, 0.4062, 0.8125, 0.4062, 0.875, 0.375, 0.875, 0.375, 0.8125, 0.4062, 0.75, 0.4062, 0.8125, 0.375, 0.8125, 0.375, 0.75, 0.4062, 0.6875, 0.4062, 0.75, 0.375, 0.75, 0.375, 0.6875, 0.375, 0.8125, 0.375, 0.875, 0.3438, 0.875, 0.3438, 0.8125, 0.375, 0.75, 0.375, 0.8125, 0.3438, 0.8125, 0.3438, 0.75, 0.375, 0.6875, 0.375, 0.75, 0.3438, 0.75, 0.3438, 0.6875, 0.375, 0.625, 0.375, 0.6875, 0.3438, 0.6875, 0.3438, 0.625, 0.375, 0.5625, 0.375, 0.625, 0.3438, 0.625, 0.3438, 0.5625, 0.375, 0.55, 0.375, 0.5625, 0.3438, 0.5625, 0.3438, 0.55, 0.375, 0.9375, 0.3594, 1.0, 0.3438, 0.9375, 0.375, 0.875, 0.375, 0.9375, 0.3438, 0.9375, 0.3438, 0.875, 0.3438, 0.5625, 0.3438, 0.625, 0.3125, 0.625, 0.3125, 0.5625, 0.3438, 0.55, 0.3438, 0.5625, 0.3125, 0.5625, 0.3125, 0.55, 0.3438, 0.9375, 0.3281, 1.0, 0.3125, 0.9375, 0.3438, 0.875, 0.3438, 0.9375, 0.3125, 0.9375, 0.3125, 0.875, 0.3438, 0.8125, 0.3438, 0.875, 0.3125, 0.875, 0.3125, 0.8125, 0.3438, 0.75, 0.3438, 0.8125, 0.3125, 0.8125, 0.3125, 0.75, 0.3438, 0.6875, 0.3438, 0.75, 0.3125, 0.75, 0.3125, 0.6875, 0.3438, 0.625, 0.3438, 0.6875, 0.3125, 0.6875, 0.3125, 0.625, 0.3125, 0.75, 0.3125, 0.8125, 0.2812, 0.8125, 0.2812, 0.75, 0.3125, 0.6875, 0.3125, 0.75, 0.2812, 0.75, 0.2812, 0.6875, 0.3125, 0.625, 0.3125, 0.6875, 0.2812, 0.6875, 0.2812, 0.625, 0.3125, 0.5625, 0.3125, 0.625, 0.2812, 0.625, 0.2812, 0.5625, 0.3125, 0.55, 0.3125, 0.5625, 0.2812, 0.5625, 0.2812, 0.55, 0.3125, 0.9375, 0.2969, 1.0, 0.2812, 0.9375, 0.3125, 0.875, 0.3125, 0.9375, 0.2812, 0.9375, 0.2812, 0.875, 0.3125, 0.8125, 0.3125, 0.875, 0.2812, 0.875, 0.2812, 0.8125, 0.75, 0.5125, 0.75, 0.525, 0.7188, 0.525, 0.7188, 0.5125, 0.2812, 0.55, 0.2812, 0.5625, 0.25, 0.5625, 0.25, 0.55, 0.2812, 0.9375, 0.2656, 1.0, 0.25, 0.9375, 0.75, 0.5, 0.75, 0.5125, 0.7188, 0.5125, 0.7188, 0.5, 0.2812, 0.875, 0.2812, 0.9375, 0.25, 0.9375, 0.25, 0.875, 0.2812, 0.8125, 0.2812, 0.875, 0.25, 0.875, 0.25, 0.8125, 0.2812, 0.75, 0.2812, 0.8125, 0.25, 0.8125, 0.25, 0.75, 0.2812, 0.6875, 0.2812, 0.75, 0.25, 0.75, 0.25, 0.6875, 0.75, 0.5375, 0.75, 0.55, 0.7188, 0.55, 0.7188, 0.5375, 0.2812, 0.625, 0.2812, 0.6875, 0.25, 0.6875, 0.25, 0.625, 0.75, 0.525, 0.75, 0.5375, 0.7188, 0.5375, 0.7188, 0.525, 0.2812, 0.5625, 0.2812, 0.625, 0.25, 0.625, 0.25, 0.5625, 0.25, 0.75, 0.25, 0.8125, 0.2188, 0.8125, 0.2188, 0.75, 0.7188, 0.5, 0.7188, 0.5125, 0.6875, 0.5125, 0.6875, 0.5, 0.25, 0.6875, 0.25, 0.75, 0.2188, 0.75, 0.2188, 0.6875, 0.6875, 0.5375, 0.6875, 0.55, 0.6563, 0.55, 0.6563, 0.5375, 0.25, 0.625, 0.25, 0.6875, 0.2188, 0.6875, 0.2188, 0.625, 0.6875, 0.525, 0.6875, 0.5375, 0.6563, 0.5375, 0.6562, 0.525, 0.25, 0.5625, 0.25, 0.625, 0.2188, 0.625, 0.2188, 0.5625, 0.6875, 0.5125, 0.6875, 0.525, 0.6562, 0.525, 0.6562, 0.5125, 0.25, 0.55, 0.25, 0.5625, 0.2188, 0.5625, 0.2187, 0.55, 0.25, 0.9375, 0.2344, 1.0, 0.2188, 0.9375, 0.6875, 0.5, 0.6875, 0.5125, 0.6562, 0.5125, 0.6562, 0.5, 0.7188, 0.5375, 0.7188, 0.55, 0.6875, 0.55, 0.6875, 0.5375, 0.25, 0.875, 0.25, 0.9375, 0.2188, 0.9375, 0.2188, 0.875, 0.7188, 0.525, 0.7188, 0.5375, 0.6875, 0.5375, 0.6875, 0.525, 0.25, 0.8125, 0.25, 0.875, 0.2188, 0.875, 0.2188, 0.8125, 0.7188, 0.5125, 0.7188, 0.525, 0.6875, 0.525, 0.6875, 0.5125, 0.2187, 0.55, 0.2188, 0.5625, 0.1875, 0.5625, 0.1875, 0.55, 0.2188, 0.9375, 0.2031, 1.0, 0.1875, 0.9375, 0.625, 0.5, 0.625, 0.5125, 0.5938, 0.5125, 0.5938, 0.5, 0.6563, 0.5375, 0.6563, 0.55, 0.625, 0.55, 0.625, 0.5375, 0.2188, 0.875, 0.2188, 0.9375, 0.1875, 0.9375, 0.1875, 0.875, 0.6562, 0.525, 0.6563, 0.5375, 0.625, 0.5375, 0.625, 0.525, 0.2188, 0.8125, 0.2188, 0.875, 0.1875, 0.875, 0.1875, 0.8125, 0.6562, 0.5125, 0.6562, 0.525, 0.625, 0.525, 0.625, 0.5125, 0.2188, 0.75, 0.2188, 0.8125, 0.1875, 0.8125, 0.1875, 0.75, 0.6562, 0.5, 0.6562, 0.5125, 0.625, 0.5125, 0.625, 0.5, 0.2188, 0.6875, 0.2188, 0.75, 0.1875, 0.75, 0.1875, 0.6875, 0.625, 0.5375, 0.625, 0.55, 0.5938, 0.55, 0.5938, 0.5375, 0.2188, 0.625, 0.2188, 0.6875, 0.1875, 0.6875, 0.1875, 0.625, 0.625, 0.525, 0.625, 0.5375, 0.5938, 0.5375, 0.5938, 0.525, 0.2188, 0.5625, 0.2188, 0.625, 0.1875, 0.625, 0.1875, 0.5625, 0.625, 0.5125, 0.625, 0.525, 0.5938, 0.525, 0.5938, 0.5125, 0.5938, 0.5, 0.5938, 0.5125, 0.5625, 0.5125, 0.5625, 0.5, 0.1875, 0.6875, 0.1875, 0.75, 0.1562, 0.75, 0.1562, 0.6875, 0.5625, 0.5375, 0.5625, 0.55, 0.5312, 0.55, 0.5312, 0.5375, 0.1875, 0.625, 0.1875, 0.6875, 0.1562, 0.6875, 0.1563, 0.625, 0.5625, 0.525, 0.5625, 0.5375, 0.5312, 0.5375, 0.5312, 0.525, 0.1875, 0.5625, 0.1875, 0.625, 0.1563, 0.625, 0.1562, 0.5625, 0.5625, 0.5125, 0.5625, 0.525, 0.5312, 0.525, 0.5312, 0.5125, 0.1875, 0.55, 0.1875, 0.5625, 0.1562, 0.5625, 0.1562, 0.55, 0.1875, 0.9375, 0.1719, 1.0, 0.1563, 0.9375, 0.5625, 0.5, 0.5625, 0.5125, 0.5312, 0.5125, 0.5312, 0.5, 0.5938, 0.5375, 0.5938, 0.55, 0.5625, 0.55, 0.5625, 0.5375, 0.1875, 0.875, 0.1875, 0.9375, 0.1563, 0.9375, 0.1562, 0.875, 0.5938, 0.525, 0.5938, 0.5375, 0.5625, 0.5375, 0.5625, 0.525, 0.1875, 0.8125, 0.1875, 0.875, 0.1562, 0.875, 0.1562, 0.8125, 0.5938, 0.5125, 0.5938, 0.525, 0.5625, 0.525, 0.5625, 0.5125, 0.1875, 0.75, 0.1875, 0.8125, 0.1562, 0.8125, 0.1562, 0.75, 0.1563, 0.9375, 0.1406, 1.0, 0.125, 0.9375, 0.5, 0.5, 0.5, 0.5125, 0.4687, 0.5125, 0.4687, 0.5, 0.5312, 0.5375, 0.5312, 0.55, 0.5, 0.55, 0.5, 0.5375, 0.1562, 0.875, 0.1563, 0.9375, 0.125, 0.9375, 0.125, 0.875, 0.5312, 0.525, 0.5312, 0.5375, 0.5, 0.5375, 0.5, 0.525, 0.1562, 0.8125, 0.1562, 0.875, 0.125, 0.875, 0.125, 0.8125, 0.5312, 0.5125, 0.5312, 0.525, 0.5, 0.525, 0.5, 0.5125, 0.1562, 0.75, 0.1562, 0.8125, 0.125, 0.8125, 0.125, 0.75, 0.5312, 0.5, 0.5312, 0.5125, 0.5, 0.5125, 0.5, 0.5, 0.1562, 0.6875, 0.1562, 0.75, 0.125, 0.75, 0.125, 0.6875, 0.5, 0.5375, 0.5, 0.55, 0.4688, 0.55, 0.4688, 0.5375, 0.1563, 0.625, 0.1562, 0.6875, 0.125, 0.6875, 0.125, 0.625, 0.5, 0.525, 0.5, 0.5375, 0.4688, 0.5375, 0.4687, 0.525, 0.1562, 0.5625, 0.1563, 0.625, 0.125, 0.625, 0.125, 0.5625, 0.5, 0.5125, 0.5, 0.525, 0.4687, 0.525, 0.4687, 0.5125, 0.1562, 0.55, 0.1562, 0.5625, 0.125, 0.5625, 0.125, 0.55, 0.125, 0.6875, 0.125, 0.75, 0.09375, 0.75, 0.09375, 0.6875, 0.4375, 0.5375, 0.4375, 0.55, 0.4062, 0.55, 0.4062, 0.5375, 0.125, 0.625, 0.125, 0.6875, 0.09375, 0.6875, 0.09375, 0.625, 0.4375, 0.525, 0.4375, 0.5375, 0.4062, 0.5375, 0.4062, 0.525, 0.125, 0.5625, 0.125, 0.625, 0.09375, 0.625, 0.09375, 0.5625, 0.4375, 0.5125, 0.4375, 0.525, 0.4062, 0.525, 0.4062, 0.5125, 0.125, 0.55, 0.125, 0.5625, 0.09375, 0.5625, 0.09375, 0.55, 0.125, 0.9375, 0.1094, 1.0, 0.09375, 0.9375, 0.4375, 0.5, 0.4375, 0.5125, 0.4062, 0.5125, 0.4062, 0.5, 0.4688, 0.5375, 0.4688, 0.55, 0.4375, 0.55, 0.4375, 0.5375, 0.125, 0.875, 0.125, 0.9375, 0.09375, 0.9375, 0.09375, 0.875, 0.4687, 0.525, 0.4688, 0.5375, 0.4375, 0.5375, 0.4375, 0.525, 0.125, 0.8125, 0.125, 0.875, 0.09375, 0.875, 0.09375, 0.8125, 0.4687, 0.5125, 0.4687, 0.525, 0.4375, 0.525, 0.4375, 0.5125, 0.125, 0.75, 0.125, 0.8125, 0.09375, 0.8125, 0.09375, 0.75, 0.4687, 0.5, 0.4687, 0.5125, 0.4375, 0.5125, 0.4375, 0.5, 0.3437, 0.5, 0.3437, 0.5125, 0.3125, 0.5125, 0.3125, 0.5, 0.09375, 0.875, 0.09375, 0.9375, 0.0625, 0.9375, 0.0625, 0.875, 0.3125, 0.5375, 0.3125, 0.55, 0.2812, 0.55, 0.2812, 0.5375, 0.09375, 0.8125, 0.09375, 0.875, 0.0625, 0.875, 0.0625, 0.8125, 0.3125, 0.525, 0.3125, 0.5375, 0.2812, 0.5375, 0.2812, 0.525, 0.09375, 0.75, 0.09375, 0.8125, 0.0625, 0.8125, 0.0625, 0.75, 0.3125, 0.5125, 0.3125, 0.525, 0.2812, 0.525, 0.2812, 0.5125, 0.09375, 0.6875, 0.09375, 0.75, 0.0625, 0.75, 0.0625, 0.6875, 0.3125, 0.5, 0.3125, 0.5125, 0.2812, 0.5125, 0.2812, 0.5, 0.09375, 0.625, 0.09375, 0.6875, 0.0625, 0.6875, 0.0625, 0.625, 0.2812, 0.5375, 0.2812, 0.55, 0.25, 0.55, 0.25, 0.5375, 0.09375, 0.5625, 0.09375, 0.625, 0.0625, 0.625, 0.0625, 0.5625, 0.2812, 0.525, 0.2812, 0.5375, 0.25, 0.5375, 0.25, 0.525, 0.09375, 0.55, 0.09375, 0.5625, 0.0625, 0.5625, 0.0625, 0.55, 0.09375, 0.9375, 0.07812, 1.0, 0.0625, 0.9375, 0.4062, 0.525, 0.4062, 0.5375, 0.375, 0.5375, 0.375, 0.525, 0.25, 0.5125, 0.25, 0.525, 0.2187, 0.525, 0.2187, 0.5125, 0.0625, 0.625, 0.0625, 0.6875, 0.03125, 0.6875, 0.03125, 0.625, 0.25, 0.5, 0.25, 0.5125, 0.2187, 0.5125, 0.2187, 0.5, 0.0625, 0.5625, 0.0625, 0.625, 0.03125, 0.625, 0.03125, 0.5625, 0.2187, 0.5375, 0.2187, 0.55, 0.1875, 0.55, 0.1875, 0.5375, 0.0625, 0.55, 0.0625, 0.5625, 0.03125, 0.5625, 0.03125, 0.55, 0.0625, 0.9375, 0.04687, 1.0, 0.03125, 0.9375, 0.4062, 0.5125, 0.4062, 0.525, 0.375, 0.525, 0.375, 0.5125, 0.2812, 0.5125, 0.2812, 0.525, 0.25, 0.525, 0.25, 0.5125, 0.0625, 0.875, 0.0625, 0.9375, 0.03125, 0.9375, 0.03125, 0.875, 0.2812, 0.5, 0.2812, 0.5125, 0.25, 0.5125, 0.25, 0.5, 0.0625, 0.8125, 0.0625, 0.875, 0.03125, 0.875, 0.03125, 0.8125, 0.25, 0.5375, 0.25, 0.55, 0.2187, 0.55, 0.2187, 0.5375, 0.0625, 0.75, 0.0625, 0.8125, 0.03125, 0.8125, 0.03125, 0.75, 0.25, 0.525, 0.25, 0.5375, 0.2187, 0.5375, 0.2187, 0.525, 0.0625, 0.6875, 0.0625, 0.75, 0.03125, 0.75, 0.03125, 0.6875, 0.2187, 0.5125, 0.2187, 0.525, 0.1875, 0.525, 0.1875, 0.5125, 0.03125, 0.8125, 0.03125, 0.875, 0.0, 0.875, 0.0, 0.8125, 0.2187, 0.5, 0.2187, 0.5125, 0.1875, 0.5125, 0.1875, 0.5, 0.03125, 0.75, 0.03125, 0.8125, 0.0, 0.8125, 0.0, 0.75, 0.1875, 0.5375, 0.1875, 0.55, 0.1562, 0.55, 0.1562, 0.5375, 0.03125, 0.6875, 0.03125, 0.75, 0.0, 0.75, 0.0, 0.6875, 0.1875, 0.525, 0.1875, 0.5375, 0.1562, 0.5375, 0.1562, 0.525, 0.03125, 0.625, 0.03125, 0.6875, 0.0, 0.6875, 0.0, 0.625, 0.1875, 0.5125, 0.1875, 0.525, 0.1562, 0.525, 0.1562, 0.5125, 0.03125, 0.5625, 0.03125, 0.625, 0.0, 0.625, 0.0, 0.5625, 0.1875, 0.5, 0.1875, 0.5125, 0.1562, 0.5125, 0.1562, 0.5, 0.03125, 0.55, 0.03125, 0.5625, 0.0, 0.5625, 0.0, 0.55, 0.03125, 0.9375, 0.01562, 1.0, 0.0, 0.9375, 0.4062, 0.5, 0.4062, 0.5125, 0.375, 0.5125, 0.375, 0.5, 0.2187, 0.525, 0.2187, 0.5375, 0.1875, 0.5375, 0.1875, 0.525, 0.03125, 0.875, 0.03125, 0.9375, 0.0, 0.9375, 0.0, 0.875, 0.125, 0.525, 0.125, 0.5375, 0.09375, 0.5375, 0.09375, 0.525, 1.0, 0.5625, 1.0, 0.625, 0.9688, 0.625, 0.9687, 0.5625, 0.125, 0.5125, 0.125, 0.525, 0.09375, 0.525, 0.09375, 0.5125, 1.0, 0.55, 1.0, 0.5625, 0.9687, 0.5625, 0.9687, 0.55, 1.0, 0.9375, 0.9844, 1.0, 0.9688, 0.9375, 0.375, 0.5375, 0.375, 0.55, 0.3438, 0.55, 0.3438, 0.5375, 0.1562, 0.5375, 0.1562, 0.55, 0.125, 0.55, 0.125, 0.5375, 1.0, 0.875, 1.0, 0.9375, 0.9688, 0.9375, 0.9687, 0.875, 0.1562, 0.525, 0.1562, 0.5375, 0.125, 0.5375, 0.125, 0.525, 1.0, 0.8125, 1.0, 0.875, 0.9687, 0.875, 0.9687, 0.8125, 0.1562, 0.5125, 0.1562, 0.525, 0.125, 0.525, 0.125, 0.5125, 1.0, 0.75, 1.0, 0.8125, 0.9687, 0.8125, 0.9688, 0.75, 0.1562, 0.5, 0.1562, 0.5125, 0.125, 0.5125, 0.125, 0.5, 1.0, 0.6875, 1.0, 0.75, 0.9688, 0.75, 0.9687, 0.6875, 0.125, 0.5375, 0.125, 0.55, 0.09375, 0.55, 0.09375, 0.5375, 1.0, 0.625, 1.0, 0.6875, 0.9687, 0.6875, 0.9688, 0.625, 0.9687, 0.8125, 0.9687, 0.875, 0.9375, 0.875, 0.9375, 0.8125, 0.09375, 0.525, 0.09375, 0.5375, 0.0625, 0.5375, 0.0625, 0.525, 0.9688, 0.75, 0.9687, 0.8125, 0.9375, 0.8125, 0.9375, 0.75, 0.09375, 0.5125, 0.09375, 0.525, 0.0625, 0.525, 0.0625, 0.5125, 0.9687, 0.6875, 0.9688, 0.75, 0.9375, 0.75, 0.9375, 0.6875, 0.09375, 0.5, 0.09375, 0.5125, 0.0625, 0.5125, 0.0625, 0.5, 0.9688, 0.625, 0.9687, 0.6875, 0.9375, 0.6875, 0.9375, 0.625, 0.0625, 0.5375, 0.0625, 0.55, 0.03125, 0.55, 0.03125, 0.5375, 0.9687, 0.5625, 0.9688, 0.625, 0.9375, 0.625, 0.9375, 0.5625, 0.0625, 0.525, 0.0625, 0.5375, 0.03125, 0.5375, 0.03125, 0.525, 0.9687, 0.55, 0.9687, 0.5625, 0.9375, 0.5625, 0.9375, 0.55, 0.9688, 0.9375, 0.9531, 1.0, 0.9375, 0.9375, 0.375, 0.525, 0.375, 0.5375, 0.3438, 0.5375, 0.3437, 0.525, 0.125, 0.5, 0.125, 0.5125, 0.09375, 0.5125, 0.09375, 0.5, 0.9687, 0.875, 0.9688, 0.9375, 0.9375, 0.9375, 0.9375, 0.875, 0.09375, 0.5375, 0.09375, 0.55, 0.0625, 0.55, 0.0625, 0.5375, 0.9375, 0.5625, 0.9375, 0.625, 0.9062, 0.625, 0.9062, 0.5625, 1.0, 0.5375, 1.0, 0.55, 0.9687, 0.55, 0.9687, 0.5375, 0.9375, 0.55, 0.9375, 0.5625, 0.9062, 0.5625, 0.9062, 0.55, 0.9375, 0.9375, 0.9219, 1.0, 0.9062, 0.9375, 0.375, 0.5125, 0.375, 0.525, 0.3437, 0.525, 0.3437, 0.5125, 0.0625, 0.5125, 0.0625, 0.525, 0.03125, 0.525, 0.03125, 0.5125, 0.9375, 0.875, 0.9375, 0.9375, 0.9062, 0.9375, 0.9062, 0.875, 0.0625, 0.5, 0.0625, 0.5125, 0.03125, 0.5125, 0.03125, 0.5, 0.9375, 0.8125, 0.9375, 0.875, 0.9062, 0.875, 0.9062, 0.8125, 0.03125, 0.5375, 0.03125, 0.55, 0.0, 0.55, 0.0, 0.5375, 0.9375, 0.75, 0.9375, 0.8125, 0.9062, 0.8125, 0.9062, 0.75, 0.03125, 0.525, 0.03125, 0.5375, 0.0, 0.5375, 0.0, 0.525, 0.9375, 0.6875, 0.9375, 0.75, 0.9062, 0.75, 0.9062, 0.6875, 0.03125, 0.5125, 0.03125, 0.525, 0.0, 0.525, 0.0, 0.5125, 0.9375, 0.625, 0.9375, 0.6875, 0.9062, 0.6875, 0.9062, 0.625, 0.03125, 0.5, 0.03125, 0.5125, 0.0, 0.5125, 0.0, 0.5, 1.0, 0.5, 1.0, 0.5125, 0.9687, 0.5125, 0.9687, 0.5, 0.9062, 0.75, 0.9062, 0.8125, 0.875, 0.8125, 0.875, 0.75, 0.9687, 0.5375, 0.9687, 0.55, 0.9375, 0.55, 0.9375, 0.5375, 0.9062, 0.6875, 0.9062, 0.75, 0.875, 0.75, 0.875, 0.6875, 0.9687, 0.525, 0.9687, 0.5375, 0.9375, 0.5375, 0.9375, 0.525, 0.9062, 0.625, 0.9062, 0.6875, 0.875, 0.6875, 0.875, 0.625, 0.9687, 0.5125, 0.9687, 0.525, 0.9375, 0.525, 0.9375, 0.5125, 0.9062, 0.5625, 0.9062, 0.625, 0.875, 0.625, 0.875, 0.5625, 0.9687, 0.5, 0.9687, 0.5125, 0.9375, 0.5125, 0.9375, 0.5, 0.9062, 0.55, 0.9062, 0.5625, 0.875, 0.5625, 0.875, 0.55, 0.9062, 0.9375, 0.8906, 1.0, 0.875, 0.9375, 0.375, 0.5, 0.375, 0.5125, 0.3437, 0.5125, 0.3437, 0.5, 1.0, 0.525, 1.0, 0.5375, 0.9687, 0.5375, 0.9687, 0.525, 0.9062, 0.875, 0.9062, 0.9375, 0.875, 0.9375, 0.875, 0.875, 1.0, 0.5125, 1.0, 0.525, 0.9687, 0.525, 0.9687, 0.5125, 0.9062, 0.8125, 0.9062, 0.875, 0.875, 0.875, 0.875, 0.8125, 0.9062, 0.5125, 0.9062, 0.525, 0.875, 0.525, 0.875, 0.5125, 0.875, 0.55, 0.875, 0.5625, 0.8437, 0.5625, 0.8437, 0.55, 0.875, 0.9375, 0.8594, 1.0, 0.8438, 0.9375, 0.3438, 0.5375, 0.3438, 0.55, 0.3125, 0.55, 0.3125, 0.5375, 0.9375, 0.5375, 0.9375, 0.55, 0.9062, 0.55, 0.9062, 0.5375, 0.875, 0.875, 0.875, 0.9375, 0.8438, 0.9375, 0.8438, 0.875, 0.9375, 0.525, 0.9375, 0.5375, 0.9062, 0.5375, 0.9062, 0.525, 0.875, 0.8125, 0.875, 0.875, 0.8438, 0.875, 0.8437, 0.8125, 0.9375, 0.5125, 0.9375, 0.525, 0.9062, 0.525, 0.9062, 0.5125, 0.875, 0.75, 0.875, 0.8125, 0.8437, 0.8125, 0.8438, 0.75, 0.9375, 0.5, 0.9375, 0.5125, 0.9062, 0.5125, 0.9062, 0.5, 0.875, 0.6875, 0.875, 0.75, 0.8438, 0.75, 0.8437, 0.6875, 0.9062, 0.5375, 0.9062, 0.55, 0.875, 0.55, 0.875, 0.5375, 0.875, 0.625, 0.875, 0.6875, 0.8437, 0.6875, 0.8438, 0.625, 0.9062, 0.525, 0.9062, 0.5375, 0.875, 0.5375, 0.875, 0.525, 0.875, 0.5625, 0.875, 0.625, 0.8438, 0.625, 0.8437, 0.5625, 0.8438, 0.75, 0.8437, 0.8125, 0.8125, 0.8125, 0.8125, 0.75, 0.875, 0.5125, 0.875, 0.525, 0.8437, 0.525, 0.8437, 0.5125, 0.8437, 0.6875, 0.8438, 0.75, 0.8125, 0.75, 0.8125, 0.6875, 0.875, 0.5, 0.875, 0.5125, 0.8437, 0.5125, 0.8437, 0.5, 0.8438, 0.625, 0.8437, 0.6875, 0.8125, 0.6875, 0.8125, 0.625, 0.8437, 0.5375, 0.8437, 0.55, 0.8125, 0.55, 0.8125, 0.5375, 0.8437, 0.5625, 0.8438, 0.625, 0.8125, 0.625, 0.8125, 0.5625, 0.8437, 0.525, 0.8437, 0.5375, 0.8125, 0.5375, 0.8125, 0.525, 0.8437, 0.55, 0.8437, 0.5625, 0.8125, 0.5625, 0.8125, 0.55, 0.8438, 0.9375, 0.8281, 1.0, 0.8125, 0.9375, 0.3437, 0.525, 0.3438, 0.5375, 0.3125, 0.5375, 0.3125, 0.525, 0.9062, 0.5, 0.9062, 0.5125, 0.875, 0.5125, 0.875, 0.5, 0.8438, 0.875, 0.8438, 0.9375, 0.8125, 0.9375, 0.8125, 0.875, 0.875, 0.5375, 0.875, 0.55, 0.8437, 0.55, 0.8437, 0.5375, 0.8437, 0.8125, 0.8438, 0.875, 0.8125, 0.875, 0.8125, 0.8125, 0.875, 0.525, 0.875, 0.5375, 0.8437, 0.5375, 0.8437, 0.525, 0.8125, 0.55, 0.8125, 0.5625, 0.7812, 0.5625, 0.7812, 0.55, 0.8125, 0.9375, 0.7969, 1.0, 0.7812, 0.9375, 0.3437, 0.5125, 0.3437, 0.525, 0.3125, 0.525, 0.3125, 0.5125, 0.8437, 0.5125, 0.8437, 0.525, 0.8125, 0.525, 0.8125, 0.5125, 0.8125, 0.875, 0.8125, 0.9375, 0.7812, 0.9375, 0.7812, 0.875, 0.8437, 0.5, 0.8437, 0.5125, 0.8125, 0.5125, 0.8125, 0.5, 0.8125, 0.8125, 0.8125, 0.875, 0.7812, 0.875, 0.7812, 0.8125, 0.8125, 0.5375, 0.8125, 0.55, 0.7812, 0.55, 0.7812, 0.5375, 0.8125, 0.75, 0.8125, 0.8125, 0.7812, 0.8125, 0.7812, 0.75, 0.8125, 0.525, 0.8125, 0.5375, 0.7812, 0.5375, 0.7812, 0.525, 0.8125, 0.6875, 0.8125, 0.75, 0.7812, 0.75, 0.7812, 0.6875, 0.8125, 0.5125, 0.8125, 0.525, 0.7812, 0.525, 0.7812, 0.5125, 0.8125, 0.625, 0.8125, 0.6875, 0.7812, 0.6875, 0.7812, 0.625, 0.8125, 0.5, 0.8125, 0.5125, 0.7812, 0.5125, 0.7812, 0.5, 0.8125, 0.5625, 0.8125, 0.625, 0.7812, 0.625, 0.7812, 0.5625, 0.7812, 0.5375, 0.7812, 0.55, 0.75, 0.55, 0.75, 0.5375, 0.7812, 0.6875, 0.7812, 0.75, 0.75, 0.75, 0.75, 0.6875, 0.7812, 0.525, 0.7812, 0.5375, 0.75, 0.5375, 0.75, 0.525, 0.7812, 0.625, 0.7812, 0.6875, 0.75, 0.6875, 0.75, 0.625, 0.7812, 0.5125, 0.7812, 0.525, 0.75, 0.525, 0.75, 0.5125, 0.7812, 0.5625, 0.7812, 0.625, 0.75, 0.625, 0.75, 0.5625, 0.7812, 0.5, 0.7812, 0.5125, 0.75, 0.5125, 0.75, 0.5, 0.7812, 0.55, 0.7812, 0.5625, 0.75, 0.5625, 0.75, 0.55, 0.7812, 0.9375, 0.7656, 1.0, 0.75, 0.9375, 0.4062, 0.5375, 0.4062, 0.55, 0.375, 0.55, 0.375, 0.5375, 0.7812, 0.875, 0.7812, 0.9375, 0.75, 0.9375, 0.75, 0.875, 0.7812, 0.8125, 0.7812, 0.875, 0.75, 0.875, 0.75, 0.8125, 0.7812, 0.75, 0.7812, 0.8125, 0.75, 0.8125, 0.75, 0.75, 0.75, 0.6875, 0.7188, 0.6875, 0.7188, 0.75, 0.75, 0.75, 0.75, 0.625, 0.7188, 0.625, 0.7188, 0.6875, 0.75, 0.6875, 0.75, 0.5625, 0.7188, 0.5625, 0.7188, 0.625, 0.75, 0.625, 0.75, 0.55, 0.7188, 0.55, 0.7188, 0.5625, 0.75, 0.5625, 0.75, 0.9375, 0.7188, 0.9375, 0.7344, 1.0, 0.75, 0.875, 0.7188, 0.875, 0.7188, 0.9375, 0.75, 0.9375, 0.75, 0.8125, 0.7188, 0.8125, 0.7188, 0.875, 0.75, 0.875, 0.75, 0.75, 0.7188, 0.75, 0.7188, 0.8125, 0.75, 0.8125, 0.7188, 0.8125, 0.6875, 0.8125, 0.6875, 0.875, 0.7188, 0.875, 0.7188, 0.75, 0.6875, 0.75, 0.6875, 0.8125, 0.7188, 0.8125, 0.7188, 0.6875, 0.6875, 0.6875, 0.6875, 0.75, 0.7188, 0.75, 0.7188, 0.625, 0.6875, 0.625, 0.6875, 0.6875, 0.7188, 0.6875, 0.7188, 0.5625, 0.6875, 0.5625, 0.6875, 0.625, 0.7188, 0.625, 0.7188, 0.55, 0.6875, 0.55, 0.6875, 0.5625, 0.7188, 0.5625, 0.7188, 0.9375, 0.6875, 0.9375, 0.7031, 1.0, 0.7188, 0.875, 0.6875, 0.875, 0.6875, 0.9375, 0.7188, 0.9375, 0.6875, 0.5625, 0.6562, 0.5625, 0.6562, 0.625, 0.6875, 0.625, 0.6875, 0.55, 0.6563, 0.55, 0.6562, 0.5625, 0.6875, 0.5625, 0.6875, 0.9375, 0.6562, 0.9375, 0.6719, 1.0, 0.6875, 0.875, 0.6562, 0.875, 0.6562, 0.9375, 0.6875, 0.9375, 0.6875, 0.8125, 0.6562, 0.8125, 0.6562, 0.875, 0.6875, 0.875, 0.6875, 0.75, 0.6562, 0.75, 0.6562, 0.8125, 0.6875, 0.8125, 0.6875, 0.6875, 0.6562, 0.6875, 0.6562, 0.75, 0.6875, 0.75, 0.6875, 0.625, 0.6562, 0.625, 0.6562, 0.6875, 0.6875, 0.6875, 0.6562, 0.75, 0.625, 0.75, 0.625, 0.8125, 0.6562, 0.8125, 0.6562, 0.6875, 0.625, 0.6875, 0.625, 0.75, 0.6562, 0.75, 0.6562, 0.625, 0.625, 0.625, 0.625, 0.6875, 0.6562, 0.6875, 0.6562, 0.5625, 0.625, 0.5625, 0.625, 0.625, 0.6562, 0.625, 0.6563, 0.55, 0.625, 0.55, 0.625, 0.5625, 0.6562, 0.5625, 0.6562, 0.9375, 0.625, 0.9375, 0.6406, 1.0, 0.6562, 0.875, 0.625, 0.875, 0.625, 0.9375, 0.6562, 0.9375, 0.6562, 0.8125, 0.625, 0.8125, 0.625, 0.875, 0.6562, 0.875, 0.625, 0.55, 0.5938, 0.55, 0.5938, 0.5625, 0.625, 0.5625, 0.625, 0.9375, 0.5938, 0.9375, 0.6094, 1.0, 0.625, 0.875, 0.5938, 0.875, 0.5938, 0.9375, 0.625, 0.9375, 0.625, 0.8125, 0.5938, 0.8125, 0.5938, 0.875, 0.625, 0.875, 0.625, 0.75, 0.5938, 0.75, 0.5938, 0.8125, 0.625, 0.8125, 0.625, 0.6875, 0.5938, 0.6875, 0.5938, 0.75, 0.625, 0.75, 0.625, 0.625, 0.5938, 0.625, 0.5938, 0.6875, 0.625, 0.6875, 0.625, 0.5625, 0.5938, 0.5625, 0.5938, 0.625, 0.625, 0.625, 0.5938, 0.6875, 0.5625, 0.6875, 0.5625, 0.75, 0.5938, 0.75, 0.5938, 0.625, 0.5625, 0.625, 0.5625, 0.6875, 0.5938, 0.6875, 0.5938, 0.5625, 0.5625, 0.5625, 0.5625, 0.625, 0.5938, 0.625, 0.5938, 0.55, 0.5625, 0.55, 0.5625, 0.5625, 0.5938, 0.5625, 0.5938, 0.9375, 0.5625, 0.9375, 0.5781, 1.0, 0.5938, 0.875, 0.5625, 0.875, 0.5625, 0.9375, 0.5938, 0.9375, 0.5938, 0.8125, 0.5625, 0.8125, 0.5625, 0.875, 0.5938, 0.875, 0.5938, 0.75, 0.5625, 0.75, 0.5625, 0.8125, 0.5938, 0.8125, 0.5625, 0.9375, 0.5312, 0.9375, 0.5469, 1.0, 0.5625, 0.875, 0.5312, 0.875, 0.5312, 0.9375, 0.5625, 0.9375, 0.5625, 0.8125, 0.5312, 0.8125, 0.5312, 0.875, 0.5625, 0.875, 0.5625, 0.75, 0.5312, 0.75, 0.5312, 0.8125, 0.5625, 0.8125, 0.5625, 0.6875, 0.5312, 0.6875, 0.5312, 0.75, 0.5625, 0.75, 0.5625, 0.625, 0.5312, 0.625, 0.5312, 0.6875, 0.5625, 0.6875, 0.5625, 0.5625, 0.5312, 0.5625, 0.5312, 0.625, 0.5625, 0.625, 0.5625, 0.55, 0.5312, 0.55, 0.5312, 0.5625, 0.5625, 0.5625, 0.5312, 0.6875, 0.5, 0.6875, 0.5, 0.75, 0.5312, 0.75, 0.5312, 0.625, 0.5, 0.625, 0.5, 0.6875, 0.5312, 0.6875, 0.5312, 0.5625, 0.5, 0.5625, 0.5, 0.625, 0.5312, 0.625, 0.5312, 0.55, 0.5, 0.55, 0.5, 0.5625, 0.5312, 0.5625, 0.5312, 0.9375, 0.5, 0.9375, 0.5156, 1.0, 0.5312, 0.875, 0.5, 0.875, 0.5, 0.9375, 0.5312, 0.9375, 0.5312, 0.8125, 0.5, 0.8125, 0.5, 0.875, 0.5312, 0.875, 0.5312, 0.75, 0.5, 0.75, 0.5, 0.8125, 0.5312, 0.8125, 0.5, 0.875, 0.4688, 0.875, 0.4688, 0.9375, 0.5, 0.9375, 0.5, 0.8125, 0.4688, 0.8125, 0.4688, 0.875, 0.5, 0.875, 0.5, 0.75, 0.4688, 0.75, 0.4688, 0.8125, 0.5, 0.8125, 0.5, 0.6875, 0.4687, 0.6875, 0.4688, 0.75, 0.5, 0.75, 0.5, 0.625, 0.4688, 0.625, 0.4687, 0.6875, 0.5, 0.6875, 0.5, 0.5625, 0.4688, 0.5625, 0.4688, 0.625, 0.5, 0.625, 0.5, 0.55, 0.4688, 0.55, 0.4688, 0.5625, 0.5, 0.5625, 0.5, 0.9375, 0.4688, 0.9375, 0.4844, 1.0, 0.4688, 0.625, 0.4375, 0.625, 0.4375, 0.6875, 0.4687, 0.6875, 0.4688, 0.5625, 0.4375, 0.5625, 0.4375, 0.625, 0.4688, 0.625, 0.4688, 0.55, 0.4375, 0.55, 0.4375, 0.5625, 0.4688, 0.5625, 0.4688, 0.9375, 0.4375, 0.9375, 0.4531, 1.0, 0.4688, 0.875, 0.4375, 0.875, 0.4375, 0.9375, 0.4688, 0.9375, 0.4688, 0.8125, 0.4375, 0.8125, 0.4375, 0.875, 0.4688, 0.875, 0.4688, 0.75, 0.4375, 0.75, 0.4375, 0.8125, 0.4688, 0.8125, 0.4687, 0.6875, 0.4375, 0.6875, 0.4375, 0.75, 0.4688, 0.75, 0.4375, 0.875, 0.4062, 0.875, 0.4062, 0.9375, 0.4375, 0.9375, 0.4375, 0.8125, 0.4062, 0.8125, 0.4062, 0.875, 0.4375, 0.875, 0.4375, 0.75, 0.4062, 0.75, 0.4062, 0.8125, 0.4375, 0.8125, 0.4375, 0.6875, 0.4062, 0.6875, 0.4062, 0.75, 0.4375, 0.75, 0.4375, 0.625, 0.4062, 0.625, 0.4062, 0.6875, 0.4375, 0.6875, 0.4375, 0.5625, 0.4062, 0.5625, 0.4062, 0.625, 0.4375, 0.625, 0.4375, 0.55, 0.4062, 0.55, 0.4062, 0.5625, 0.4375, 0.5625, 0.4375, 0.9375, 0.4062, 0.9375, 0.4219, 1.0, 0.4062, 0.625, 0.375, 0.625, 0.375, 0.6875, 0.4062, 0.6875, 0.4062, 0.5625, 0.375, 0.5625, 0.375, 0.625, 0.4062, 0.625, 0.4062, 0.55, 0.375, 0.55, 0.375, 0.5625, 0.4062, 0.5625, 0.4062, 0.9375, 0.375, 0.9375, 0.3906, 1.0, 0.4062, 0.875, 0.375, 0.875, 0.375, 0.9375, 0.4062, 0.9375, 0.4062, 0.8125, 0.375, 0.8125, 0.375, 0.875, 0.4062, 0.875, 0.4062, 0.75, 0.375, 0.75, 0.375, 0.8125, 0.4062, 0.8125, 0.4062, 0.6875, 0.375, 0.6875, 0.375, 0.75, 0.4062, 0.75, 0.375, 0.8125, 0.3438, 0.8125, 0.3438, 0.875, 0.375, 0.875, 0.375, 0.75, 0.3438, 0.75, 0.3438, 0.8125, 0.375, 0.8125, 0.375, 0.6875, 0.3438, 0.6875, 0.3438, 0.75, 0.375, 0.75, 0.375, 0.625, 0.3438, 0.625, 0.3438, 0.6875, 0.375, 0.6875, 0.375, 0.5625, 0.3438, 0.5625, 0.3438, 0.625, 0.375, 0.625, 0.375, 0.55, 0.3438, 0.55, 0.3438, 0.5625, 0.375, 0.5625, 0.375, 0.9375, 0.3438, 0.9375, 0.3594, 1.0, 0.375, 0.875, 0.3438, 0.875, 0.3438, 0.9375, 0.375, 0.9375, 0.3438, 0.5625, 0.3125, 0.5625, 0.3125, 0.625, 0.3438, 0.625, 0.3438, 0.55, 0.3125, 0.55, 0.3125, 0.5625, 0.3438, 0.5625, 0.3438, 0.9375, 0.3125, 0.9375, 0.3281, 1.0, 0.3438, 0.875, 0.3125, 0.875, 0.3125, 0.9375, 0.3438, 0.9375, 0.3438, 0.8125, 0.3125, 0.8125, 0.3125, 0.875, 0.3438, 0.875, 0.3438, 0.75, 0.3125, 0.75, 0.3125, 0.8125, 0.3438, 0.8125, 0.3438, 0.6875, 0.3125, 0.6875, 0.3125, 0.75, 0.3438, 0.75, 0.3438, 0.625, 0.3125, 0.625, 0.3125, 0.6875, 0.3438, 0.6875, 0.3125, 0.75, 0.2812, 0.75, 0.2812, 0.8125, 0.3125, 0.8125, 0.3125, 0.6875, 0.2812, 0.6875, 0.2812, 0.75, 0.3125, 0.75, 0.3125, 0.625, 0.2812, 0.625, 0.2812, 0.6875, 0.3125, 0.6875, 0.3125, 0.5625, 0.2812, 0.5625, 0.2812, 0.625, 0.3125, 0.625, 0.3125, 0.55, 0.2812, 0.55, 0.2812, 0.5625, 0.3125, 0.5625, 0.3125, 0.9375, 0.2812, 0.9375, 0.2969, 1.0, 0.3125, 0.875, 0.2812, 0.875, 0.2812, 0.9375, 0.3125, 0.9375, 0.3125, 0.8125, 0.2812, 0.8125, 0.2812, 0.875, 0.3125, 0.875, 0.75, 0.5125, 0.7188, 0.5125, 0.7188, 0.525, 0.75, 0.525, 0.2812, 0.55, 0.25, 0.55, 0.25, 0.5625, 0.2812, 0.5625, 0.2812, 0.9375, 0.25, 0.9375, 0.2656, 1.0, 0.75, 0.5, 0.7188, 0.5, 0.7188, 0.5125, 0.75, 0.5125, 0.2812, 0.875, 0.25, 0.875, 0.25, 0.9375, 0.2812, 0.9375, 0.2812, 0.8125, 0.25, 0.8125, 0.25, 0.875, 0.2812, 0.875, 0.2812, 0.75, 0.25, 0.75, 0.25, 0.8125, 0.2812, 0.8125, 0.2812, 0.6875, 0.25, 0.6875, 0.25, 0.75, 0.2812, 0.75, 0.75, 0.5375, 0.7188, 0.5375, 0.7188, 0.55, 0.75, 0.55, 0.2812, 0.625, 0.25, 0.625, 0.25, 0.6875, 0.2812, 0.6875, 0.75, 0.525, 0.7188, 0.525, 0.7188, 0.5375, 0.75, 0.5375, 0.2812, 0.5625, 0.25, 0.5625, 0.25, 0.625, 0.2812, 0.625, 0.25, 0.75, 0.2188, 0.75, 0.2188, 0.8125, 0.25, 0.8125, 0.7188, 0.5, 0.6875, 0.5, 0.6875, 0.5125, 0.7188, 0.5125, 0.25, 0.6875, 0.2188, 0.6875, 0.2188, 0.75, 0.25, 0.75, 0.6875, 0.5375, 0.6563, 0.5375, 0.6563, 0.55, 0.6875, 0.55, 0.25, 0.625, 0.2188, 0.625, 0.2188, 0.6875, 0.25, 0.6875, 0.6875, 0.525, 0.6562, 0.525, 0.6563, 0.5375, 0.6875, 0.5375, 0.25, 0.5625, 0.2188, 0.5625, 0.2188, 0.625, 0.25, 0.625, 0.6875, 0.5125, 0.6562, 0.5125, 0.6562, 0.525, 0.6875, 0.525, 0.25, 0.55, 0.2187, 0.55, 0.2188, 0.5625, 0.25, 0.5625, 0.25, 0.9375, 0.2188, 0.9375, 0.2344, 1.0, 0.6875, 0.5, 0.6562, 0.5, 0.6562, 0.5125, 0.6875, 0.5125, 0.7188, 0.5375, 0.6875, 0.5375, 0.6875, 0.55, 0.7188, 0.55, 0.25, 0.875, 0.2188, 0.875, 0.2188, 0.9375, 0.25, 0.9375, 0.7188, 0.525, 0.6875, 0.525, 0.6875, 0.5375, 0.7188, 0.5375, 0.25, 0.8125, 0.2188, 0.8125, 0.2188, 0.875, 0.25, 0.875, 0.7188, 0.5125, 0.6875, 0.5125, 0.6875, 0.525, 0.7188, 0.525, 0.2187, 0.55, 0.1875, 0.55, 0.1875, 0.5625, 0.2188, 0.5625, 0.2188, 0.9375, 0.1875, 0.9375, 0.2031, 1.0, 0.625, 0.5, 0.5938, 0.5, 0.5938, 0.5125, 0.625, 0.5125, 0.6563, 0.5375, 0.625, 0.5375, 0.625, 0.55, 0.6563, 0.55, 0.2188, 0.875, 0.1875, 0.875, 0.1875, 0.9375, 0.2188, 0.9375, 0.6562, 0.525, 0.625, 0.525, 0.625, 0.5375, 0.6563, 0.5375, 0.2188, 0.8125, 0.1875, 0.8125, 0.1875, 0.875, 0.2188, 0.875, 0.6562, 0.5125, 0.625, 0.5125, 0.625, 0.525, 0.6562, 0.525, 0.2188, 0.75, 0.1875, 0.75, 0.1875, 0.8125, 0.2188, 0.8125, 0.6562, 0.5, 0.625, 0.5, 0.625, 0.5125, 0.6562, 0.5125, 0.2188, 0.6875, 0.1875, 0.6875, 0.1875, 0.75, 0.2188, 0.75, 0.625, 0.5375, 0.5938, 0.5375, 0.5938, 0.55, 0.625, 0.55, 0.2188, 0.625, 0.1875, 0.625, 0.1875, 0.6875, 0.2188, 0.6875, 0.625, 0.525, 0.5938, 0.525, 0.5938, 0.5375, 0.625, 0.5375, 0.2188, 0.5625, 0.1875, 0.5625, 0.1875, 0.625, 0.2188, 0.625, 0.625, 0.5125, 0.5938, 0.5125, 0.5938, 0.525, 0.625, 0.525, 0.5938, 0.5, 0.5625, 0.5, 0.5625, 0.5125, 0.5938, 0.5125, 0.1875, 0.6875, 0.1562, 0.6875, 0.1562, 0.75, 0.1875, 0.75, 0.5625, 0.5375, 0.5312, 0.5375, 0.5312, 0.55, 0.5625, 0.55, 0.1875, 0.625, 0.1563, 0.625, 0.1562, 0.6875, 0.1875, 0.6875, 0.5625, 0.525, 0.5312, 0.525, 0.5312, 0.5375, 0.5625, 0.5375, 0.1875, 0.5625, 0.1562, 0.5625, 0.1563, 0.625, 0.1875, 0.625, 0.5625, 0.5125, 0.5312, 0.5125, 0.5312, 0.525, 0.5625, 0.525, 0.1875, 0.55, 0.1562, 0.55, 0.1562, 0.5625, 0.1875, 0.5625, 0.1875, 0.9375, 0.1563, 0.9375, 0.1719, 1.0, 0.5625, 0.5, 0.5312, 0.5, 0.5312, 0.5125, 0.5625, 0.5125, 0.5938, 0.5375, 0.5625, 0.5375, 0.5625, 0.55, 0.5938, 0.55, 0.1875, 0.875, 0.1562, 0.875, 0.1563, 0.9375, 0.1875, 0.9375, 0.5938, 0.525, 0.5625, 0.525, 0.5625, 0.5375, 0.5938, 0.5375, 0.1875, 0.8125, 0.1562, 0.8125, 0.1562, 0.875, 0.1875, 0.875, 0.5938, 0.5125, 0.5625, 0.5125, 0.5625, 0.525, 0.5938, 0.525, 0.1875, 0.75, 0.1562, 0.75, 0.1562, 0.8125, 0.1875, 0.8125, 0.1563, 0.9375, 0.125, 0.9375, 0.1406, 1.0, 0.5, 0.5, 0.4687, 0.5, 0.4687, 0.5125, 0.5, 0.5125, 0.5312, 0.5375, 0.5, 0.5375, 0.5, 0.55, 0.5312, 0.55, 0.1562, 0.875, 0.125, 0.875, 0.125, 0.9375, 0.1563, 0.9375, 0.5312, 0.525, 0.5, 0.525, 0.5, 0.5375, 0.5312, 0.5375, 0.1562, 0.8125, 0.125, 0.8125, 0.125, 0.875, 0.1562, 0.875, 0.5312, 0.5125, 0.5, 0.5125, 0.5, 0.525, 0.5312, 0.525, 0.1562, 0.75, 0.125, 0.75, 0.125, 0.8125, 0.1562, 0.8125, 0.5312, 0.5, 0.5, 0.5, 0.5, 0.5125, 0.5312, 0.5125, 0.1562, 0.6875, 0.125, 0.6875, 0.125, 0.75, 0.1562, 0.75, 0.5, 0.5375, 0.4688, 0.5375, 0.4688, 0.55, 0.5, 0.55, 0.1563, 0.625, 0.125, 0.625, 0.125, 0.6875, 0.1562, 0.6875, 0.5, 0.525, 0.4687, 0.525, 0.4688, 0.5375, 0.5, 0.5375, 0.1562, 0.5625, 0.125, 0.5625, 0.125, 0.625, 0.1563, 0.625, 0.5, 0.5125, 0.4687, 0.5125, 0.4687, 0.525, 0.5, 0.525, 0.1562, 0.55, 0.125, 0.55, 0.125, 0.5625, 0.1562, 0.5625, 0.125, 0.6875, 0.09375, 0.6875, 0.09375, 0.75, 0.125, 0.75, 0.4375, 0.5375, 0.4062, 0.5375, 0.4062, 0.55, 0.4375, 0.55, 0.125, 0.625, 0.09375, 0.625, 0.09375, 0.6875, 0.125, 0.6875, 0.4375, 0.525, 0.4062, 0.525, 0.4062, 0.5375, 0.4375, 0.5375, 0.125, 0.5625, 0.09375, 0.5625, 0.09375, 0.625, 0.125, 0.625, 0.4375, 0.5125, 0.4062, 0.5125, 0.4062, 0.525, 0.4375, 0.525, 0.125, 0.55, 0.09375, 0.55, 0.09375, 0.5625, 0.125, 0.5625, 0.125, 0.9375, 0.09375, 0.9375, 0.1094, 1.0, 0.4375, 0.5, 0.4062, 0.5, 0.4062, 0.5125, 0.4375, 0.5125, 0.4688, 0.5375, 0.4375, 0.5375, 0.4375, 0.55, 0.4688, 0.55, 0.125, 0.875, 0.09375, 0.875, 0.09375, 0.9375, 0.125, 0.9375, 0.4687, 0.525, 0.4375, 0.525, 0.4375, 0.5375, 0.4688, 0.5375, 0.125, 0.8125, 0.09375, 0.8125, 0.09375, 0.875, 0.125, 0.875, 0.4687, 0.5125, 0.4375, 0.5125, 0.4375, 0.525, 0.4687, 0.525, 0.125, 0.75, 0.09375, 0.75, 0.09375, 0.8125, 0.125, 0.8125, 0.4687, 0.5, 0.4375, 0.5, 0.4375, 0.5125, 0.4687, 0.5125, 0.3437, 0.5, 0.3125, 0.5, 0.3125, 0.5125, 0.3437, 0.5125, 0.09375, 0.875, 0.0625, 0.875, 0.0625, 0.9375, 0.09375, 0.9375, 0.3125, 0.5375, 0.2812, 0.5375, 0.2812, 0.55, 0.3125, 0.55, 0.09375, 0.8125, 0.0625, 0.8125, 0.0625, 0.875, 0.09375, 0.875, 0.3125, 0.525, 0.2812, 0.525, 0.2812, 0.5375, 0.3125, 0.5375, 0.09375, 0.75, 0.0625, 0.75, 0.0625, 0.8125, 0.09375, 0.8125, 0.3125, 0.5125, 0.2812, 0.5125, 0.2812, 0.525, 0.3125, 0.525, 0.09375, 0.6875, 0.0625, 0.6875, 0.0625, 0.75, 0.09375, 0.75, 0.3125, 0.5, 0.2812, 0.5, 0.2812, 0.5125, 0.3125, 0.5125, 0.09375, 0.625, 0.0625, 0.625, 0.0625, 0.6875, 0.09375, 0.6875, 0.2812, 0.5375, 0.25, 0.5375, 0.25, 0.55, 0.2812, 0.55, 0.09375, 0.5625, 0.0625, 0.5625, 0.0625, 0.625, 0.09375, 0.625, 0.2812, 0.525, 0.25, 0.525, 0.25, 0.5375, 0.2812, 0.5375, 0.09375, 0.55, 0.0625, 0.55, 0.0625, 0.5625, 0.09375, 0.5625, 0.09375, 0.9375, 0.0625, 0.9375, 0.07812, 1.0, 0.4062, 0.525, 0.375, 0.525, 0.375, 0.5375, 0.4062, 0.5375, 0.25, 0.5125, 0.2187, 0.5125, 0.2187, 0.525, 0.25, 0.525, 0.0625, 0.625, 0.03125, 0.625, 0.03125, 0.6875, 0.0625, 0.6875, 0.25, 0.5, 0.2187, 0.5, 0.2187, 0.5125, 0.25, 0.5125, 0.0625, 0.5625, 0.03125, 0.5625, 0.03125, 0.625, 0.0625, 0.625, 0.2187, 0.5375, 0.1875, 0.5375, 0.1875, 0.55, 0.2187, 0.55, 0.0625, 0.55, 0.03125, 0.55, 0.03125, 0.5625, 0.0625, 0.5625, 0.0625, 0.9375, 0.03125, 0.9375, 0.04687, 1.0, 0.4062, 0.5125, 0.375, 0.5125, 0.375, 0.525, 0.4062, 0.525, 0.2812, 0.5125, 0.25, 0.5125, 0.25, 0.525, 0.2812, 0.525, 0.0625, 0.875, 0.03125, 0.875, 0.03125, 0.9375, 0.0625, 0.9375, 0.2812, 0.5, 0.25, 0.5, 0.25, 0.5125, 0.2812, 0.5125, 0.0625, 0.8125, 0.03125, 0.8125, 0.03125, 0.875, 0.0625, 0.875, 0.25, 0.5375, 0.2187, 0.5375, 0.2187, 0.55, 0.25, 0.55, 0.0625, 0.75, 0.03125, 0.75, 0.03125, 0.8125, 0.0625, 0.8125, 0.25, 0.525, 0.2187, 0.525, 0.2187, 0.5375, 0.25, 0.5375, 0.0625, 0.6875, 0.03125, 0.6875, 0.03125, 0.75, 0.0625, 0.75, 0.2187, 0.5125, 0.1875, 0.5125, 0.1875, 0.525, 0.2187, 0.525, 0.03125, 0.8125, 0.0, 0.8125, 0.0, 0.875, 0.03125, 0.875, 0.2187, 0.5, 0.1875, 0.5, 0.1875, 0.5125, 0.2187, 0.5125, 0.03125, 0.75, 0.0, 0.75, 0.0, 0.8125, 0.03125, 0.8125, 0.1875, 0.5375, 0.1562, 0.5375, 0.1562, 0.55, 0.1875, 0.55, 0.03125, 0.6875, 0.0, 0.6875, 0.0, 0.75, 0.03125, 0.75, 0.1875, 0.525, 0.1562, 0.525, 0.1562, 0.5375, 0.1875, 0.5375, 0.03125, 0.625, 0.0, 0.625, 0.0, 0.6875, 0.03125, 0.6875, 0.1875, 0.5125, 0.1562, 0.5125, 0.1562, 0.525, 0.1875, 0.525, 0.03125, 0.5625, 0.0, 0.5625, 0.0, 0.625, 0.03125, 0.625, 0.1875, 0.5, 0.1562, 0.5, 0.1562, 0.5125, 0.1875, 0.5125, 0.03125, 0.55, 0.0, 0.55, 0.0, 0.5625, 0.03125, 0.5625, 0.03125, 0.9375, 0.0, 0.9375, 0.01562, 1.0, 0.4062, 0.5, 0.375, 0.5, 0.375, 0.5125, 0.4062, 0.5125, 0.2187, 0.525, 0.1875, 0.525, 0.1875, 0.5375, 0.2187, 0.5375, 0.03125, 0.875, 0.0, 0.875, 0.0, 0.9375, 0.03125, 0.9375, 0.125, 0.525, 0.09375, 0.525, 0.09375, 0.5375, 0.125, 0.5375, 1.0, 0.5625, 0.9687, 0.5625, 0.9688, 0.625, 1.0, 0.625, 0.125, 0.5125, 0.09375, 0.5125, 0.09375, 0.525, 0.125, 0.525, 1.0, 0.55, 0.9687, 0.55, 0.9687, 0.5625, 1.0, 0.5625, 1.0, 0.9375, 0.9688, 0.9375, 0.9844, 1.0, 0.375, 0.5375, 0.3438, 0.5375, 0.3438, 0.55, 0.375, 0.55, 0.1562, 0.5375, 0.125, 0.5375, 0.125, 0.55, 0.1562, 0.55, 1.0, 0.875, 0.9687, 0.875, 0.9688, 0.9375, 1.0, 0.9375, 0.1562, 0.525, 0.125, 0.525, 0.125, 0.5375, 0.1562, 0.5375, 1.0, 0.8125, 0.9687, 0.8125, 0.9687, 0.875, 1.0, 0.875, 0.1562, 0.5125, 0.125, 0.5125, 0.125, 0.525, 0.1562, 0.525, 1.0, 0.75, 0.9688, 0.75, 0.9687, 0.8125, 1.0, 0.8125, 0.1562, 0.5, 0.125, 0.5, 0.125, 0.5125, 0.1562, 0.5125, 1.0, 0.6875, 0.9687, 0.6875, 0.9688, 0.75, 1.0, 0.75, 0.125, 0.5375, 0.09375, 0.5375, 0.09375, 0.55, 0.125, 0.55, 1.0, 0.625, 0.9688, 0.625, 0.9687, 0.6875, 1.0, 0.6875, 0.9687, 0.8125, 0.9375, 0.8125, 0.9375, 0.875, 0.9687, 0.875, 0.09375, 0.525, 0.0625, 0.525, 0.0625, 0.5375, 0.09375, 0.5375, 0.9688, 0.75, 0.9375, 0.75, 0.9375, 0.8125, 0.9687, 0.8125, 0.09375, 0.5125, 0.0625, 0.5125, 0.0625, 0.525, 0.09375, 0.525, 0.9687, 0.6875, 0.9375, 0.6875, 0.9375, 0.75, 0.9688, 0.75, 0.09375, 0.5, 0.0625, 0.5, 0.0625, 0.5125, 0.09375, 0.5125, 0.9688, 0.625, 0.9375, 0.625, 0.9375, 0.6875, 0.9687, 0.6875, 0.0625, 0.5375, 0.03125, 0.5375, 0.03125, 0.55, 0.0625, 0.55, 0.9687, 0.5625, 0.9375, 0.5625, 0.9375, 0.625, 0.9688, 0.625, 0.0625, 0.525, 0.03125, 0.525, 0.03125, 0.5375, 0.0625, 0.5375, 0.9687, 0.55, 0.9375, 0.55, 0.9375, 0.5625, 0.9687, 0.5625, 0.9688, 0.9375, 0.9375, 0.9375, 0.9531, 1.0, 0.375, 0.525, 0.3437, 0.525, 0.3438, 0.5375, 0.375, 0.5375, 0.125, 0.5, 0.09375, 0.5, 0.09375, 0.5125, 0.125, 0.5125, 0.9687, 0.875, 0.9375, 0.875, 0.9375, 0.9375, 0.9688, 0.9375, 0.09375, 0.5375, 0.0625, 0.5375, 0.0625, 0.55, 0.09375, 0.55, 0.9375, 0.5625, 0.9062, 0.5625, 0.9062, 0.625, 0.9375, 0.625, 1.0, 0.5375, 0.9687, 0.5375, 0.9687, 0.55, 1.0, 0.55, 0.9375, 0.55, 0.9062, 0.55, 0.9062, 0.5625, 0.9375, 0.5625, 0.9375, 0.9375, 0.9062, 0.9375, 0.9219, 1.0, 0.375, 0.5125, 0.3437, 0.5125, 0.3437, 0.525, 0.375, 0.525, 0.0625, 0.5125, 0.03125, 0.5125, 0.03125, 0.525, 0.0625, 0.525, 0.9375, 0.875, 0.9062, 0.875, 0.9062, 0.9375, 0.9375, 0.9375, 0.0625, 0.5, 0.03125, 0.5, 0.03125, 0.5125, 0.0625, 0.5125, 0.9375, 0.8125, 0.9062, 0.8125, 0.9062, 0.875, 0.9375, 0.875, 0.03125, 0.5375, 0.0, 0.5375, 0.0, 0.55, 0.03125, 0.55, 0.9375, 0.75, 0.9062, 0.75, 0.9062, 0.8125, 0.9375, 0.8125, 0.03125, 0.525, 0.0, 0.525, 0.0, 0.5375, 0.03125, 0.5375, 0.9375, 0.6875, 0.9062, 0.6875, 0.9062, 0.75, 0.9375, 0.75, 0.03125, 0.5125, 0.0, 0.5125, 0.0, 0.525, 0.03125, 0.525, 0.9375, 0.625, 0.9062, 0.625, 0.9062, 0.6875, 0.9375, 0.6875, 0.03125, 0.5, 0.0, 0.5, 0.0, 0.5125, 0.03125, 0.5125, 1.0, 0.5, 0.9687, 0.5, 0.9687, 0.5125, 1.0, 0.5125, 0.9062, 0.75, 0.875, 0.75, 0.875, 0.8125, 0.9062, 0.8125, 0.9687, 0.5375, 0.9375, 0.5375, 0.9375, 0.55, 0.9687, 0.55, 0.9062, 0.6875, 0.875, 0.6875, 0.875, 0.75, 0.9062, 0.75, 0.9687, 0.525, 0.9375, 0.525, 0.9375, 0.5375, 0.9687, 0.5375, 0.9062, 0.625, 0.875, 0.625, 0.875, 0.6875, 0.9062, 0.6875, 0.9687, 0.5125, 0.9375, 0.5125, 0.9375, 0.525, 0.9687, 0.525, 0.9062, 0.5625, 0.875, 0.5625, 0.875, 0.625, 0.9062, 0.625, 0.9687, 0.5, 0.9375, 0.5, 0.9375, 0.5125, 0.9687, 0.5125, 0.9062, 0.55, 0.875, 0.55, 0.875, 0.5625, 0.9062, 0.5625, 0.9062, 0.9375, 0.875, 0.9375, 0.8906, 1.0, 0.375, 0.5, 0.3437, 0.5, 0.3437, 0.5125, 0.375, 0.5125, 1.0, 0.525, 0.9687, 0.525, 0.9687, 0.5375, 1.0, 0.5375, 0.9062, 0.875, 0.875, 0.875, 0.875, 0.9375, 0.9062, 0.9375, 1.0, 0.5125, 0.9687, 0.5125, 0.9687, 0.525, 1.0, 0.525, 0.9062, 0.8125, 0.875, 0.8125, 0.875, 0.875, 0.9062, 0.875, 0.9062, 0.5125, 0.875, 0.5125, 0.875, 0.525, 0.9062, 0.525, 0.875, 0.55, 0.8437, 0.55, 0.8437, 0.5625, 0.875, 0.5625, 0.875, 0.9375, 0.8438, 0.9375, 0.8594, 1.0, 0.3438, 0.5375, 0.3125, 0.5375, 0.3125, 0.55, 0.3438, 0.55, 0.9375, 0.5375, 0.9062, 0.5375, 0.9062, 0.55, 0.9375, 0.55, 0.875, 0.875, 0.8438, 0.875, 0.8438, 0.9375, 0.875, 0.9375, 0.9375, 0.525, 0.9062, 0.525, 0.9062, 0.5375, 0.9375, 0.5375, 0.875, 0.8125, 0.8437, 0.8125, 0.8438, 0.875, 0.875, 0.875, 0.9375, 0.5125, 0.9062, 0.5125, 0.9062, 0.525, 0.9375, 0.525, 0.875, 0.75, 0.8438, 0.75, 0.8437, 0.8125, 0.875, 0.8125, 0.9375, 0.5, 0.9062, 0.5, 0.9062, 0.5125, 0.9375, 0.5125, 0.875, 0.6875, 0.8437, 0.6875, 0.8438, 0.75, 0.875, 0.75, 0.9062, 0.5375, 0.875, 0.5375, 0.875, 0.55, 0.9062, 0.55, 0.875, 0.625, 0.8438, 0.625, 0.8437, 0.6875, 0.875, 0.6875, 0.9062, 0.525, 0.875, 0.525, 0.875, 0.5375, 0.9062, 0.5375, 0.875, 0.5625, 0.8437, 0.5625, 0.8438, 0.625, 0.875, 0.625, 0.8438, 0.75, 0.8125, 0.75, 0.8125, 0.8125, 0.8437, 0.8125, 0.875, 0.5125, 0.8437, 0.5125, 0.8437, 0.525, 0.875, 0.525, 0.8437, 0.6875, 0.8125, 0.6875, 0.8125, 0.75, 0.8438, 0.75, 0.875, 0.5, 0.8437, 0.5, 0.8437, 0.5125, 0.875, 0.5125, 0.8438, 0.625, 0.8125, 0.625, 0.8125, 0.6875, 0.8437, 0.6875, 0.8437, 0.5375, 0.8125, 0.5375, 0.8125, 0.55, 0.8437, 0.55, 0.8437, 0.5625, 0.8125, 0.5625, 0.8125, 0.625, 0.8438, 0.625, 0.8437, 0.525, 0.8125, 0.525, 0.8125, 0.5375, 0.8437, 0.5375, 0.8437, 0.55, 0.8125, 0.55, 0.8125, 0.5625, 0.8437, 0.5625, 0.8438, 0.9375, 0.8125, 0.9375, 0.8281, 1.0, 0.3437, 0.525, 0.3125, 0.525, 0.3125, 0.5375, 0.3438, 0.5375, 0.9062, 0.5, 0.875, 0.5, 0.875, 0.5125, 0.9062, 0.5125, 0.8438, 0.875, 0.8125, 0.875, 0.8125, 0.9375, 0.8438, 0.9375, 0.875, 0.5375, 0.8437, 0.5375, 0.8437, 0.55, 0.875, 0.55, 0.8437, 0.8125, 0.8125, 0.8125, 0.8125, 0.875, 0.8438, 0.875, 0.875, 0.525, 0.8437, 0.525, 0.8437, 0.5375, 0.875, 0.5375, 0.8125, 0.55, 0.7812, 0.55, 0.7812, 0.5625, 0.8125, 0.5625, 0.8125, 0.9375, 0.7812, 0.9375, 0.7969, 1.0, 0.3437, 0.5125, 0.3125, 0.5125, 0.3125, 0.525, 0.3437, 0.525, 0.8437, 0.5125, 0.8125, 0.5125, 0.8125, 0.525, 0.8437, 0.525, 0.8125, 0.875, 0.7812, 0.875, 0.7812, 0.9375, 0.8125, 0.9375, 0.8437, 0.5, 0.8125, 0.5, 0.8125, 0.5125, 0.8437, 0.5125, 0.8125, 0.8125, 0.7812, 0.8125, 0.7812, 0.875, 0.8125, 0.875, 0.8125, 0.5375, 0.7812, 0.5375, 0.7812, 0.55, 0.8125, 0.55, 0.8125, 0.75, 0.7812, 0.75, 0.7812, 0.8125, 0.8125, 0.8125, 0.8125, 0.525, 0.7812, 0.525, 0.7812, 0.5375, 0.8125, 0.5375, 0.8125, 0.6875, 0.7812, 0.6875, 0.7812, 0.75, 0.8125, 0.75, 0.8125, 0.5125, 0.7812, 0.5125, 0.7812, 0.525, 0.8125, 0.525, 0.8125, 0.625, 0.7812, 0.625, 0.7812, 0.6875, 0.8125, 0.6875, 0.8125, 0.5, 0.7812, 0.5, 0.7812, 0.5125, 0.8125, 0.5125, 0.8125, 0.5625, 0.7812, 0.5625, 0.7812, 0.625, 0.8125, 0.625, 0.7812, 0.5375, 0.75, 0.5375, 0.75, 0.55, 0.7812, 0.55, 0.7812, 0.6875, 0.75, 0.6875, 0.75, 0.75, 0.7812, 0.75, 0.7812, 0.525, 0.75, 0.525, 0.75, 0.5375, 0.7812, 0.5375, 0.7812, 0.625, 0.75, 0.625, 0.75, 0.6875, 0.7812, 0.6875, 0.7812, 0.5125, 0.75, 0.5125, 0.75, 0.525, 0.7812, 0.525, 0.7812, 0.5625, 0.75, 0.5625, 0.75, 0.625, 0.7812, 0.625, 0.7812, 0.5, 0.75, 0.5, 0.75, 0.5125, 0.7812, 0.5125, 0.7812, 0.55, 0.75, 0.55, 0.75, 0.5625, 0.7812, 0.5625, 0.7812, 0.9375, 0.75, 0.9375, 0.7656, 1.0, 0.4062, 0.5375, 0.375, 0.5375, 0.375, 0.55, 0.4062, 0.55, 0.7812, 0.875, 0.75, 0.875, 0.75, 0.9375, 0.7812, 0.9375, 0.7812, 0.8125, 0.75, 0.8125, 0.75, 0.875, 0.7812, 0.875, 0.7812, 0.75, 0.75, 0.75, 0.75, 0.8125, 0.7812, 0.8125])
me_sphere.update()

# ---- objects
ob_sphere = bpy.data.objects.new('Sphere', me_sphere)

# ---- transforms, parenting, visibility, modifiers, constraints
ob_sphere.location = (0.0, 0.0, 0.0)

# ---- collection membership
col_collection.objects.link(ob_sphere)

# ---- scene / render settings (as saved in the file)
scene.frame_start = 1; scene.frame_end = 250; scene.frame_set(1)
scene.render.engine = 'BLENDER_EEVEE_NEXT'
scene.cycles.sampling_pattern = 'TABULATED_SOBOL'
scene.cycles.use_light_tree = False
scene.view_settings.view_transform = 'Filmic'
bpy.context.view_layer.update()

# ---- added for rendering (the .blend has no active camera and no usable light): camera, sun
cam_auto = bpy.data.cameras.new('AutoCamera')
cam_auto.lens = 50.0
cam_auto.sensor_width = 36.0
cam_auto.clip_end = 1000.0
ob_auto_camera = bpy.data.objects.new('AutoCamera', cam_auto)
scene.collection.objects.link(ob_auto_camera)
ob_auto_camera.location = (4.56879, -5.76527, 5.97779)
ob_auto_camera.rotation_euler = (1.09748, -7.21219e-08, 0.694738)
scene.camera = ob_auto_camera
light_auto_sun = bpy.data.lights.new('AutoSun', 'SUN')
light_auto_sun.energy = 3.0
light_auto_sun.angle = 0.0523599
ob_auto_sun = bpy.data.objects.new('AutoSun', light_auto_sun)
scene.collection.objects.link(ob_auto_sun)
ob_auto_sun.rotation_euler = (0.872665, 0.174533, 0.523599)
bpy.context.view_layer.update()

